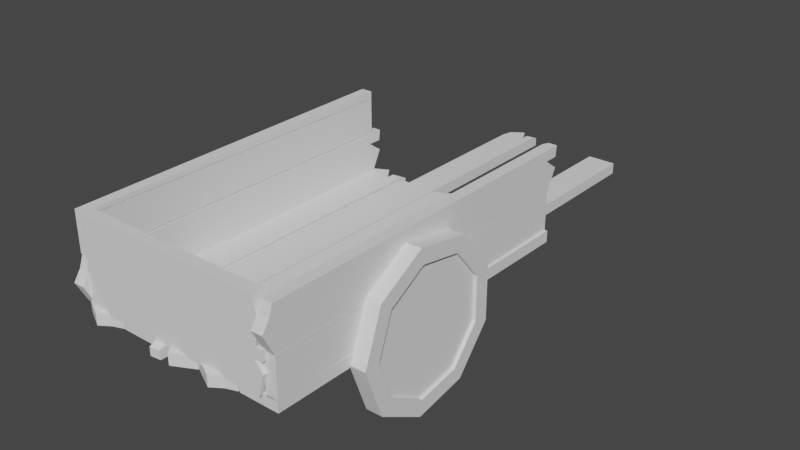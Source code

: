 # Source: cart1.blend  (saved by Blender 3.1.7; exported with 4.5.12 LTS)
import bpy
from mathutils import Matrix  # noqa: F401  (used for matrix-valued properties, if any)

bpy.ops.wm.read_factory_settings(use_empty=True)
scene = bpy.context.scene
scene.name = 'Scene'

# ---- collections
col_collection = bpy.data.collections.new('Collection'); scene.collection.children.link(col_collection)

# ---- world
world_world = bpy.data.worlds.new('World'); scene.world = world_world
world_world.use_nodes = True; world_world.node_tree.nodes.clear()
_N = world_world.node_tree.nodes; _L = world_world.node_tree.links
n0 = _N.new('ShaderNodeOutputWorld'); n0.name = 'World Output'; n0.location = (300, 300)
n1 = _N.new('ShaderNodeBackground'); n1.name = 'Background'; n1.location = (10, 300)
n1.inputs[0].default_value = (0.05088, 0.05088, 0.05088, 1.0)
_L.new(n1.outputs[0], n0.inputs[0])
n0.is_active_output = True
world_world.color = (0.05088, 0.05088, 0.05088)
world_world.use_sun_shadow = False
world_world.sun_shadow_jitter_overblur = 0.0

# ---- meshes
me_cube_001 = bpy.data.meshes.new('Cube.001')
me_cube_001.from_pydata([(-0.4883, -0.1555, 4.164), (-0.4883, 0.1555, 4.164), (-0.4883, -0.1555, -4.674), (-0.4883, 0.1555, -4.674), (0.6706, -0.1555, 4.674), (0.6706, -0.1555, -4.674), (0.6706, 0.1555, -4.674), (0.09113, -0.1555, -4.968), (0.09113, 0.1555, -4.968), (0.09113, -0.1555, 4.968), (0.09113, 0.1555, 4.968), (-0.1986, -0.1555, -4.773), (-0.1986, 0.1555, 4.56), (-0.1986, 0.1555, -4.773), (-0.1986, -0.1555, 4.56), (-0.4883, -0.1555, 4.981), (-0.1986, -0.1555, 4.95), (0.5791, 0.1555, 4.72), (0.6706, 0.1264, 4.674), (0.6706, 0.1555, 4.417), (-0.4883, 0.07628, 4.981), (-0.4883, 0.1555, 4.822), (-0.1986, 0.1555, 4.791), (-0.1986, 0.07628, 4.95), (2.895, -0.1555, -4.674), (2.895, 0.1555, -4.674), (2.895, -0.1555, 4.674), (2.895, 0.1555, 4.674), (1.919, -0.1555, -4.674), (1.919, 0.1555, -4.674), (1.919, -0.1555, 4.674), (1.919, 0.1555, 4.674), (3.105, -0.1555, -4.674), (3.105, 0.1555, -4.674), (3.016, -0.1555, 4.674), (3.016, 0.1555, 4.674), (2.911, -0.1555, 4.674), (2.911, -0.1555, -4.674), (2.911, 0.1555, -4.674), (2.911, 0.1555, 4.674), (1.871, -0.1555, -4.164), (1.871, 0.1555, -4.164), (1.871, -0.1555, 4.674), (1.871, 0.1555, 4.674), (0.7123, -0.1555, -4.674), (0.7123, -0.1555, 4.674), (0.7123, 0.1555, 4.674), (1.292, -0.1555, 4.968), (1.292, 0.1555, 4.968), (1.292, -0.1555, -4.968), (1.292, 0.1555, -4.968), (1.581, -0.1555, 4.773), (1.581, 0.1555, -4.56), (1.581, 0.1555, 4.773), (1.581, -0.1555, -4.56), (1.871, -0.1555, -4.981), (1.581, -0.1555, -4.95), (0.8038, 0.1555, -4.72), (0.7123, 0.1264, -4.674), (0.7123, 0.1555, -4.417), (1.871, 0.07628, -4.981), (1.871, 0.1555, -4.822), (1.581, 0.1555, -4.791), (1.581, 0.07628, -4.95), (-1.525, -0.1555, 4.674), (-1.525, 0.1555, 4.674), (-1.525, -0.1555, -4.674), (-1.525, 0.1555, -4.674), (-0.5485, -0.1555, 4.674), (-0.5485, 0.1555, 4.674), (-0.5485, -0.1555, -4.674), (-0.5485, 0.1555, -4.674), (-1.735, -0.1555, 4.674), (-1.735, 0.1555, 4.674), (-1.646, -0.1555, -4.674), (-1.646, 0.1555, -4.674), (-1.541, -0.1555, -4.674), (-1.541, -0.1555, 4.674), (-1.541, 0.1555, 4.674), (-1.541, 0.1555, -4.674), (-1.758, -0.1555, -4.164), (-1.758, 0.1555, -4.164), (-1.758, -0.1555, 4.674), (-1.758, 0.1555, 4.674), (-2.917, -0.1555, -4.674), (-2.917, -0.1555, 4.674), (-2.917, 0.1555, 4.674), (-2.337, -0.1555, 4.968), (-2.337, 0.1555, 4.968), (-2.337, -0.1555, -4.968), (-2.337, 0.1555, -4.968), (-2.047, -0.1555, 4.773), (-2.047, 0.1555, -4.56), (-2.047, 0.1555, 4.773), (-2.047, -0.1555, -4.56), (-1.758, -0.1555, -4.981), (-2.047, -0.1555, -4.95), (-2.825, 0.1555, -4.72), (-2.917, 0.1264, -4.674), (-2.917, 0.1555, -4.417), (-1.758, 0.07628, -4.981), (-1.758, 0.1555, -4.822), (-2.047, 0.1555, -4.791), (-2.047, 0.07628, -4.95), (-2.681, 1.267, -4.164), (-2.992, 1.267, -4.164), (-2.681, 1.267, 4.674), (-2.992, 1.267, 4.674), (-2.681, 0.1079, -4.674), (-2.681, 0.1079, 4.674), (-2.992, 0.1079, 4.674), (-2.681, 0.6873, 4.968), (-2.992, 0.6873, 4.968), (-2.681, 0.6873, -4.968), (-2.992, 0.6873, -4.968), (-2.681, 0.977, 4.773), (-2.992, 0.977, -4.56), (-2.992, 0.977, 4.773), (-2.681, 0.977, -4.56), (-2.681, 1.267, -4.981), (-2.681, 0.977, -4.95), (-2.992, 0.1994, -4.72), (-2.963, 0.1079, -4.674), (-2.992, 0.1079, -4.417), (-2.913, 1.267, -4.981), (-2.992, 1.267, -4.822), (-2.992, 0.977, -4.791), (-2.913, 0.977, -4.95), (3.025, 1.087, -4.674), (2.714, 1.087, -4.674), (3.025, 1.087, 4.674), (2.714, 1.087, 4.674), (3.025, 0.1101, -4.674), (2.714, 0.1101, -4.674), (3.025, 0.1101, 4.674), (2.714, 0.1101, 4.674), (3.025, 1.296, -4.674), (2.714, 1.296, -4.674), (3.025, 1.208, 4.674), (2.714, 1.208, 4.674), (3.025, 1.102, 4.674), (3.025, 1.102, -4.674), (2.714, 1.102, -4.674), (2.714, 1.102, 4.674), (3.023, 2.352, -4.164), (2.712, 2.352, -4.164), (3.023, 2.352, 4.674), (2.712, 2.352, 4.674), (3.023, 1.193, -4.674), (3.023, 1.193, 4.674), (2.712, 1.193, 4.674), (3.023, 1.772, 4.968), (2.712, 1.772, 4.968), (3.023, 1.772, -4.968), (2.712, 1.772, -4.968), (3.023, 2.062, 4.773), (2.712, 2.062, -4.56), (2.712, 2.062, 4.773), (3.023, 2.062, -4.56), (3.023, 2.352, -4.981), (3.023, 2.062, -4.95), (2.712, 1.284, -4.72), (2.741, 1.193, -4.674), (2.712, 1.193, -4.417), (2.792, 2.352, -4.981), (2.712, 2.352, -4.822), (2.712, 2.062, -4.791), (2.792, 2.062, -4.95), (-2.712, 2.264, -4.674), (-3.023, 2.264, -4.674), (-2.712, 2.264, 4.674), (-3.023, 2.264, 4.674), (-2.712, 1.287, -4.674), (-3.023, 1.287, -4.674), (-2.712, 1.287, 4.674), (-3.023, 1.287, 4.674), (-2.712, 2.473, -4.674), (-3.023, 2.473, -4.674), (-2.712, 2.384, 4.674), (-3.023, 2.384, 4.674), (-2.712, 2.279, 4.674), (-2.712, 2.279, -4.674), (-3.023, 2.279, -4.674), (-3.023, 2.279, 4.674), (2.325, 1.267, 4.784), (2.325, 1.267, 4.473), (-2.647, 1.267, 4.784), (-2.647, 1.267, 4.473), (2.612, 0.1079, 4.784), (-2.647, 0.1079, 4.784), (-2.647, 0.1079, 4.473), (-2.813, 0.6873, 4.784), (-2.813, 0.6873, 4.473), (2.777, 0.6873, 4.784), (2.777, 0.6873, 4.473), (-2.703, 0.977, 4.784), (2.548, 0.977, 4.473), (-2.703, 0.977, 4.473), (2.548, 0.977, 4.784), (2.785, 1.267, 4.784), (2.767, 0.977, 4.784), (2.638, 0.1994, 4.473), (2.612, 0.1079, 4.502), (2.467, 0.1079, 4.473), (2.785, 1.267, 4.552), (2.695, 1.267, 4.473), (2.678, 0.977, 4.473), (2.767, 0.977, 4.552), (-2.361, 2.452, 4.481), (-2.361, 2.452, 4.792), (2.612, 2.452, 4.481), (2.612, 2.452, 4.792), (-2.647, 1.293, 4.481), (2.612, 1.293, 4.481), (2.612, 1.293, 4.792), (2.777, 1.872, 4.481), (2.777, 1.872, 4.792), (-2.813, 1.872, 4.481), (-2.813, 1.872, 4.792), (2.668, 2.162, 4.481), (-2.583, 2.162, 4.792), (2.668, 2.162, 4.792), (-2.583, 2.162, 4.481), (-2.82, 2.452, 4.481), (-2.802, 2.162, 4.481), (-2.673, 1.385, 4.792), (-2.647, 1.293, 4.763), (-2.503, 1.293, 4.792), (-2.82, 2.452, 4.713), (-2.731, 2.452, 4.792), (-2.713, 2.162, 4.792), (-2.802, 2.162, 4.713), (1.253, -0.4399, -0.605), (1.253, -0.1288, -0.605), (1.253, -0.4399, -9.953), (1.253, -0.1288, -9.953), (1.962, -0.4399, -0.605), (1.962, -0.1288, -0.605), (1.962, -0.4399, -9.953), (1.962, -0.1288, -9.953), (1.101, -0.4399, -0.605), (1.101, -0.1288, -0.605), (1.165, -0.4399, -9.953), (1.165, -0.1288, -9.953), (1.241, -0.4399, -9.953), (1.241, -0.4399, -0.605), (1.241, -0.1288, -0.605), (1.241, -0.1288, -9.953), (-0.9157, -0.4399, -9.443), (-0.9157, -0.1288, -9.443), (-0.9157, -0.4399, -0.605), (-0.9157, -0.1288, -0.605), (-1.758, -0.4399, -9.953), (-1.758, -0.4399, -0.605), (-1.758, -0.1288, -0.605), (-1.337, -0.4399, -0.3107), (-1.337, -0.1288, -0.3107), (-1.337, -0.4399, -10.25), (-1.337, -0.1288, -10.25), (-1.126, -0.4399, -0.5056), (-1.126, -0.1288, -9.838), (-1.126, -0.1288, -0.5056), (-1.126, -0.4399, -9.838), (-0.9157, -0.4399, -10.26), (-1.126, -0.4399, -10.23), (-1.691, -0.1288, -9.999), (-1.758, -0.158, -9.953), (-1.758, -0.1288, -9.696), (-0.9157, -0.2081, -10.26), (-0.9157, -0.1288, -10.1), (-1.126, -0.1288, -10.07), (-1.126, -0.2081, -10.23), (3.445, -0.1151, 2.17), (2.994, -0.1151, 2.17), (3.445, -1.244, 1.759), (2.994, -1.244, 1.759), (3.445, -1.844, 0.7192), (2.994, -1.844, 0.7192), (3.445, -1.636, -0.4638), (2.994, -1.636, -0.4638), (3.445, -0.7156, -1.236), (2.994, -0.7156, -1.236), (3.445, 0.4855, -1.236), (2.994, 0.4855, -1.236), (3.445, 1.406, -0.4638), (2.994, 1.406, -0.4638), (3.445, 1.614, 0.7192), (2.994, 1.614, 0.7192), (3.445, 1.014, 1.759), (2.994, 1.014, 1.759), (3.445, -0.1151, 2.601), (3.445, -1.52, 2.089), (2.994, -1.52, 2.089), (2.994, -0.1151, 2.601), (3.445, -2.268, 0.7939), (2.994, -2.268, 0.7939), (3.445, -2.009, -0.679), (2.994, -2.009, -0.679), (3.445, -0.8629, -1.64), (2.994, -0.8629, -1.64), (3.445, 0.6327, -1.64), (2.994, 0.6327, -1.64), (3.445, 1.778, -0.679), (2.994, 1.778, -0.679), (3.445, 2.038, 0.7939), (2.994, 2.038, 0.7939), (3.445, 1.29, 2.089), (2.994, 1.29, 2.089), (3.35, -0.1151, 2.17), (3.35, -1.244, 1.759), (3.089, -1.244, 1.759), (3.089, -0.1151, 2.17), (3.35, -1.844, 0.7192), (3.089, -1.844, 0.7192), (3.35, -1.636, -0.4638), (3.089, -1.636, -0.4638), (3.35, -0.7156, -1.236), (3.089, -0.7156, -1.236), (3.35, 0.4855, -1.236), (3.089, 0.4855, -1.236), (3.35, 1.406, -0.4638), (3.089, 1.406, -0.4638), (3.35, 1.614, 0.7192), (3.089, 1.614, 0.7192), (3.35, 1.014, 1.759), (3.089, 1.014, 1.759), (-2.996, -0.1151, 2.17), (-3.447, -0.1151, 2.17), (-2.996, -1.244, 1.759), (-3.447, -1.244, 1.759), (-2.996, -1.844, 0.7192), (-3.447, -1.844, 0.7192), (-2.996, -1.636, -0.4638), (-3.447, -1.636, -0.4638), (-2.996, -0.7156, -1.236), (-3.447, -0.7156, -1.236), (-2.996, 0.4855, -1.236), (-3.447, 0.4855, -1.236), (-2.996, 1.406, -0.4638), (-3.447, 1.406, -0.4638), (-2.996, 1.614, 0.7192), (-3.447, 1.614, 0.7192), (-2.996, 1.014, 1.759), (-3.447, 1.014, 1.759), (-2.996, -0.1151, 2.601), (-2.996, -1.52, 2.089), (-3.447, -1.52, 2.089), (-3.447, -0.1151, 2.601), (-2.996, -2.268, 0.7939), (-3.447, -2.268, 0.7939), (-2.996, -2.009, -0.679), (-3.447, -2.009, -0.679), (-2.996, -0.8629, -1.64), (-3.447, -0.8629, -1.64), (-2.996, 0.6327, -1.64), (-3.447, 0.6327, -1.64), (-2.996, 1.778, -0.679), (-3.447, 1.778, -0.679), (-2.996, 2.038, 0.7939), (-3.447, 2.038, 0.7939), (-2.996, 1.29, 2.089), (-3.447, 1.29, 2.089), (-3.091, -0.1151, 2.17), (-3.091, -1.244, 1.759), (-3.351, -1.244, 1.759), (-3.351, -0.1151, 2.17), (-3.091, -1.844, 0.7192), (-3.351, -1.844, 0.7192), (-3.091, -1.636, -0.4638), (-3.351, -1.636, -0.4638), (-3.091, -0.7156, -1.236), (-3.351, -0.7156, -1.236), (-3.091, 0.4855, -1.236), (-3.351, 0.4855, -1.236), (-3.091, 1.406, -0.4638), (-3.351, 1.406, -0.4638), (-3.091, 1.614, 0.7192), (-3.351, 1.614, 0.7192), (-3.091, 1.014, 1.759), (-3.351, 1.014, 1.759)], [], [(0, 1, 3, 2), (7, 8, 6, 5), (4, 18, 17, 10, 9), (14, 12, 22, 23, 16), (7, 5, 4, 9), (13, 3, 1, 12), (5, 6, 19, 18, 4), (11, 7, 9, 14), (11, 13, 8, 7), (2, 3, 13, 11), (2, 11, 14, 0), (8, 13, 12, 10), (9, 10, 12, 14), (12, 1, 21, 22), (16, 23, 20, 15), (0, 14, 16, 15), (17, 18, 19), (6, 8, 10, 17, 19), (22, 21, 20, 23), (1, 0, 15, 20, 21), (24, 25, 27, 26), (26, 27, 31, 30), (30, 31, 29, 28), (28, 29, 25, 24), (26, 30, 28, 24), (31, 27, 25, 29), (32, 33, 35, 34), (37, 38, 39, 36), (35, 39, 36, 34), (32, 37, 38, 33), (33, 38, 39, 35), (34, 36, 37, 32), (40, 41, 43, 42), (47, 48, 46, 45), (44, 58, 57, 50, 49), (54, 52, 62, 63, 56), (47, 45, 44, 49), (53, 43, 41, 52), (45, 46, 59, 58, 44), (51, 47, 49, 54), (51, 53, 48, 47), (42, 43, 53, 51), (42, 51, 54, 40), (48, 53, 52, 50), (49, 50, 52, 54), (52, 41, 61, 62), (56, 63, 60, 55), (40, 54, 56, 55), (57, 58, 59), (46, 48, 50, 57, 59), (62, 61, 60, 63), (41, 40, 55, 60, 61), (64, 65, 67, 66), (66, 67, 71, 70), (70, 71, 69, 68), (68, 69, 65, 64), (66, 70, 68, 64), (71, 67, 65, 69), (72, 73, 75, 74), (77, 76, 79, 78), (75, 79, 76, 74), (72, 77, 78, 73), (73, 78, 79, 75), (74, 76, 77, 72), (80, 81, 83, 82), (87, 88, 86, 85), (84, 98, 97, 90, 89), (94, 92, 102, 103, 96), (87, 85, 84, 89), (93, 83, 81, 92), (85, 86, 99, 98, 84), (91, 87, 89, 94), (91, 93, 88, 87), (82, 83, 93, 91), (82, 91, 94, 80), (88, 93, 92, 90), (89, 90, 92, 94), (92, 81, 101, 102), (96, 103, 100, 95), (80, 94, 96, 95), (97, 98, 99), (86, 88, 90, 97, 99), (102, 101, 100, 103), (81, 80, 95, 100, 101), (104, 105, 107, 106), (111, 112, 110, 109), (108, 122, 121, 114, 113), (118, 116, 126, 127, 120), (111, 109, 108, 113), (117, 107, 105, 116), (109, 110, 123, 122, 108), (115, 111, 113, 118), (115, 117, 112, 111), (106, 107, 117, 115), (106, 115, 118, 104), (112, 117, 116, 114), (113, 114, 116, 118), (116, 105, 125, 126), (120, 127, 124, 119), (104, 118, 120, 119), (121, 122, 123), (110, 112, 114, 121, 123), (126, 125, 124, 127), (105, 104, 119, 124, 125), (128, 129, 131, 130), (130, 131, 135, 134), (134, 135, 133, 132), (132, 133, 129, 128), (130, 134, 132, 128), (135, 131, 129, 133), (136, 138, 139, 137), (141, 142, 143, 140), (139, 143, 140, 138), (136, 141, 142, 137), (137, 142, 143, 139), (138, 140, 141, 136), (144, 145, 147, 146), (151, 152, 150, 149), (148, 162, 161, 154, 153), (158, 156, 166, 167, 160), (151, 149, 148, 153), (157, 147, 145, 156), (149, 150, 163, 162, 148), (155, 151, 153, 158), (155, 157, 152, 151), (146, 147, 157, 155), (146, 155, 158, 144), (152, 157, 156, 154), (153, 154, 156, 158), (156, 145, 165, 166), (160, 167, 164, 159), (144, 158, 160, 159), (161, 162, 163), (150, 152, 154, 161, 163), (166, 165, 164, 167), (145, 144, 159, 164, 165), (168, 169, 171, 170), (170, 171, 175, 174), (174, 175, 173, 172), (172, 173, 169, 168), (170, 174, 172, 168), (175, 171, 169, 173), (176, 177, 179, 178), (181, 182, 183, 180), (179, 183, 180, 178), (176, 181, 182, 177), (177, 182, 183, 179), (178, 180, 181, 176), (184, 185, 187, 186), (191, 192, 190, 189), (188, 202, 201, 194, 193), (198, 196, 206, 207, 200), (191, 189, 188, 193), (197, 187, 185, 196), (189, 190, 203, 202, 188), (195, 191, 193, 198), (195, 197, 192, 191), (186, 187, 197, 195), (186, 195, 198, 184), (192, 197, 196, 194), (193, 194, 196, 198), (196, 185, 205, 206), (200, 207, 204, 199), (184, 198, 200, 199), (201, 202, 203), (190, 192, 194, 201, 203), (206, 205, 204, 207), (185, 184, 199, 204, 205), (208, 209, 211, 210), (215, 216, 214, 213), (212, 226, 225, 218, 217), (222, 220, 230, 231, 224), (215, 213, 212, 217), (221, 211, 209, 220), (213, 214, 227, 226, 212), (219, 215, 217, 222), (219, 221, 216, 215), (210, 211, 221, 219), (210, 219, 222, 208), (216, 221, 220, 218), (217, 218, 220, 222), (220, 209, 229, 230), (224, 231, 228, 223), (208, 222, 224, 223), (225, 226, 227), (214, 216, 218, 225, 227), (230, 229, 228, 231), (209, 208, 223, 228, 229), (232, 233, 235, 234), (234, 235, 239, 238), (238, 239, 237, 236), (236, 237, 233, 232), (234, 238, 236, 232), (239, 235, 233, 237), (240, 241, 243, 242), (245, 246, 247, 244), (243, 247, 244, 242), (240, 241, 246, 245), (241, 246, 247, 243), (242, 244, 245, 240), (248, 249, 251, 250), (255, 256, 254, 253), (252, 266, 265, 258, 257), (262, 260, 270, 271, 264), (255, 253, 252, 257), (261, 251, 249, 260), (253, 254, 267, 266, 252), (259, 255, 257, 262), (259, 261, 256, 255), (250, 251, 261, 259), (250, 259, 262, 248), (256, 261, 260, 258), (257, 258, 260, 262), (260, 249, 269, 270), (264, 271, 268, 263), (248, 262, 264, 263), (265, 266, 267), (254, 256, 258, 265, 267), (270, 269, 268, 271), (249, 248, 263, 268, 269), (290, 293, 292, 291), (291, 292, 295, 294), (294, 295, 297, 296), (296, 297, 299, 298), (298, 299, 301, 300), (300, 301, 303, 302), (302, 303, 305, 304), (278, 280, 316, 314), (304, 305, 307, 306), (306, 307, 293, 290), (287, 285, 321, 323), (274, 272, 290, 291), (273, 275, 292, 293), (276, 274, 291, 294), (275, 277, 295, 292), (278, 276, 294, 296), (277, 279, 297, 295), (280, 278, 296, 298), (279, 281, 299, 297), (282, 280, 298, 300), (281, 283, 301, 299), (284, 282, 300, 302), (283, 285, 303, 301), (286, 284, 302, 304), (285, 287, 305, 303), (288, 286, 304, 306), (287, 289, 307, 305), (272, 288, 306, 290), (289, 273, 293, 307), (310, 311, 325, 323, 321, 319, 317, 315, 313), (308, 309, 312, 314, 316, 318, 320, 322, 324), (286, 288, 324, 322), (281, 279, 315, 317), (272, 274, 309, 308), (289, 287, 323, 325), (280, 282, 318, 316), (275, 273, 311, 310), (288, 272, 308, 324), (283, 281, 317, 319), (274, 276, 312, 309), (273, 289, 325, 311), (282, 284, 320, 318), (277, 275, 310, 313), (285, 283, 319, 321), (276, 278, 314, 312), (284, 286, 322, 320), (279, 277, 313, 315), (344, 347, 346, 345), (345, 346, 349, 348), (348, 349, 351, 350), (350, 351, 353, 352), (352, 353, 355, 354), (354, 355, 357, 356), (356, 357, 359, 358), (332, 334, 370, 368), (358, 359, 361, 360), (360, 361, 347, 344), (341, 339, 375, 377), (328, 326, 344, 345), (327, 329, 346, 347), (330, 328, 345, 348), (329, 331, 349, 346), (332, 330, 348, 350), (331, 333, 351, 349), (334, 332, 350, 352), (333, 335, 353, 351), (336, 334, 352, 354), (335, 337, 355, 353), (338, 336, 354, 356), (337, 339, 357, 355), (340, 338, 356, 358), (339, 341, 359, 357), (342, 340, 358, 360), (341, 343, 361, 359), (326, 342, 360, 344), (343, 327, 347, 361), (364, 365, 379, 377, 375, 373, 371, 369, 367), (362, 363, 366, 368, 370, 372, 374, 376, 378), (340, 342, 378, 376), (335, 333, 369, 371), (326, 328, 363, 362), (343, 341, 377, 379), (334, 336, 372, 370), (329, 327, 365, 364), (342, 326, 362, 378), (337, 335, 371, 373), (328, 330, 366, 363), (327, 343, 379, 365), (336, 338, 374, 372), (331, 329, 364, 367), (339, 337, 373, 375), (330, 332, 368, 366), (338, 340, 376, 374), (333, 331, 367, 369)])
me_cube_001.polygons.foreach_set('use_smooth', [1, 1, 1, 1, 1, 1, 1, 1, 1, 1, 1, 1, 1, 1, 1, 1, 1, 1, 1, 1, 1, 1, 1, 1, 1, 1, 1, 1, 1, 1, 1, 1, 1, 1, 1, 1, 1, 1, 1, 1, 1, 1, 1, 1, 1, 1, 1, 1, 1, 1, 1, 1, 1, 1, 1, 1, 1, 1, 1, 1, 1, 1, 1, 1, 1, 1, 1, 1, 1, 1, 1, 1, 1, 1, 1, 1, 1, 1, 1, 1, 1, 1, 1, 1, 1, 1, 1, 1, 1, 1, 1, 1, 1, 1, 1, 1, 1, 1, 1, 1, 1, 1, 1, 1, 1, 1, 1, 1, 1, 1, 1, 1, 1, 1, 1, 1, 1, 1, 1, 1, 1, 1, 1, 1, 1, 1, 1, 1, 1, 1, 1, 1, 1, 1, 1, 1, 1, 1, 1, 1, 1, 1, 1, 1, 1, 1, 1, 1, 1, 1, 1, 1, 1, 1, 1, 1, 1, 1, 1, 1, 1, 1, 1, 1, 1, 1, 1, 1, 1, 1, 1, 1, 1, 1, 1, 1, 1, 1, 1, 1, 1, 1, 1, 1, 1, 1, 1, 1, 1, 1, 1, 1, 1, 1, 1, 1, 1, 1, 1, 1, 1, 1, 1, 1, 1, 1, 1, 1, 1, 1, 1, 1, 1, 1, 1, 1, 1, 1, 1, 1, 0, 0, 0, 0, 0, 0, 0, 0, 0, 0, 0, 0, 0, 0, 0, 0, 0, 0, 0, 0, 0, 0, 0, 0, 0, 0, 0, 0, 0, 0, 0, 0, 0, 0, 0, 0, 0, 0, 0, 0, 0, 0, 0, 0, 0, 0, 0, 0, 0, 0, 0, 0, 0, 0, 0, 0, 0, 0, 0, 0, 0, 0, 0, 0, 0, 0, 0, 0, 0, 0, 0, 0, 0, 0, 0, 0, 0, 0, 0, 0, 0, 0, 0, 0, 0, 0, 0, 0, 0, 0, 0, 0, 0, 0])
_k = set([(0, 2), (0, 15), (1, 3), (1, 21), (2, 3), (2, 11), (3, 13), (4, 5), (4, 9), (4, 18), (5, 6), (5, 7), (6, 8), (6, 19), (7, 8), (7, 11), (8, 13), (9, 10), (9, 14), (10, 12), (10, 17), (11, 13), (12, 14), (12, 22), (14, 16), (15, 16), (15, 20), (16, 23), (17, 18), (17, 19), (18, 19), (20, 21), (20, 23), (21, 22), (22, 23), (24, 25), (24, 26), (24, 28), (25, 27), (25, 29), (26, 27), (26, 30), (27, 31), (28, 29), (28, 30), (29, 31), (30, 31), (32, 33), (32, 34), (32, 37), (33, 35), (33, 38), (34, 35), (34, 36), (35, 39), (36, 37), (36, 39), (37, 38), (38, 39), (40, 42), (40, 55), (41, 43), (41, 61), (42, 43), (42, 51), (43, 53), (44, 45), (44, 49), (44, 58), (45, 46), (45, 47), (46, 48), (46, 59), (47, 48), (47, 51), (48, 53), (49, 50), (49, 54), (50, 52), (50, 57), (51, 53), (52, 54), (52, 62), (54, 56), (55, 56), (55, 60), (56, 63), (57, 58), (57, 59), (58, 59), (60, 61), (60, 63), (61, 62), (62, 63), (64, 65), (64, 66), (64, 68), (65, 67), (65, 69), (66, 67), (66, 70), (67, 71), (68, 69), (68, 70), (69, 71), (70, 71), (72, 73), (72, 74), (72, 77), (73, 75), (73, 78), (74, 75), (74, 76), (75, 79), (76, 77), (76, 79), (77, 78), (78, 79), (80, 82), (80, 95), (81, 83), (81, 101), (82, 83), (82, 91), (83, 93), (84, 85), (84, 89), (84, 98), (85, 86), (85, 87), (86, 88), (86, 99), (87, 88), (87, 91), (88, 93), (89, 90), (89, 94), (90, 92), (90, 97), (91, 93), (92, 94), (92, 102), (94, 96), (95, 96), (95, 100), (96, 103), (97, 98), (97, 99), (98, 99), (100, 101), (100, 103), (101, 102), (102, 103), (104, 106), (104, 119), (105, 107), (105, 125), (106, 107), (106, 115), (107, 117), (108, 109), (108, 113), (108, 122), (109, 110), (109, 111), (110, 112), (110, 123), (111, 112), (111, 115), (112, 117), (113, 114), (113, 118), (114, 116), (114, 121), (115, 117), (116, 118), (116, 126), (118, 120), (119, 120), (119, 124), (120, 127), (121, 122), (121, 123), (122, 123), (124, 125), (124, 127), (125, 126), (126, 127), (128, 129), (128, 130), (128, 132), (129, 131), (129, 133), (130, 131), (130, 134), (131, 135), (132, 133), (132, 134), (133, 135), (134, 135), (136, 137), (136, 138), (136, 141), (137, 139), (137, 142), (138, 139), (138, 140), (139, 143), (140, 141), (140, 143), (141, 142), (142, 143), (144, 146), (144, 159), (145, 147), (145, 165), (146, 147), (146, 155), (147, 157), (148, 149), (148, 153), (148, 162), (149, 150), (149, 151), (150, 152), (150, 163), (151, 152), (151, 155), (152, 157), (153, 154), (153, 158), (154, 156), (154, 161), (155, 157), (156, 158), (156, 166), (158, 160), (159, 160), (159, 164), (160, 167), (161, 162), (161, 163), (162, 163), (164, 165), (164, 167), (165, 166), (166, 167), (168, 169), (168, 170), (168, 172), (169, 171), (169, 173), (170, 171), (170, 174), (171, 175), (172, 173), (172, 174), (173, 175), (174, 175), (176, 177), (176, 178), (176, 181), (177, 179), (177, 182), (178, 179), (178, 180), (179, 183), (180, 181), (180, 183), (181, 182), (182, 183), (184, 186), (184, 199), (185, 187), (185, 205), (186, 187), (186, 195), (187, 197), (188, 189), (188, 193), (188, 202), (189, 190), (189, 191), (190, 192), (190, 203), (191, 192), (191, 195), (192, 197), (193, 194), (193, 198), (194, 196), (194, 201), (195, 197), (196, 198), (196, 206), (198, 200), (199, 200), (199, 204), (200, 207), (201, 202), (201, 203), (202, 203), (204, 205), (204, 207), (205, 206), (206, 207), (208, 210), (208, 223), (209, 211), (209, 229), (210, 211), (210, 219), (211, 221), (212, 213), (212, 217), (212, 226), (213, 214), (213, 215), (214, 216), (214, 227), (215, 216), (215, 219), (216, 221), (217, 218), (217, 222), (218, 220), (218, 225), (219, 221), (220, 222), (220, 230), (222, 224), (223, 224), (223, 228), (224, 231), (225, 226), (225, 227), (226, 227), (228, 229), (228, 231), (229, 230), (230, 231), (232, 233), (232, 234), (232, 236), (233, 235), (233, 237), (234, 235), (234, 238), (235, 239), (236, 237), (236, 238), (237, 239), (238, 239), (240, 241), (240, 242), (240, 245), (241, 243), (241, 246), (242, 243), (242, 244), (243, 247), (244, 245), (244, 247), (245, 246), (246, 247), (248, 250), (248, 263), (249, 251), (249, 269), (250, 251), (250, 259), (251, 261), (252, 253), (252, 257), (252, 266), (253, 254), (253, 255), (254, 256), (254, 267), (255, 256), (255, 259), (256, 261), (257, 258), (257, 262), (258, 260), (258, 265), (259, 261), (260, 262), (260, 270), (262, 264), (263, 264), (263, 268), (264, 271), (265, 266), (265, 267), (266, 267), (268, 269), (268, 271), (269, 270), (270, 271)])
me_cube_001.attributes.new('sharp_edge', 'BOOLEAN', 'EDGE').data.foreach_set('value', [ (min(e.vertices), max(e.vertices)) in _k for e in me_cube_001.edges])
_uv = me_cube_001.uv_layers.new(name='UVMap')
_uv.uv.foreach_set('vector', [0.375, 0.0, 0.625, 0.0, 0.625, 0.25, 0.375, 0.25, 0.375, 0.375, 0.625, 0.375, 0.625, 0.5, 0.375, 0.5, 0.375, 0.75, 0.6015, 0.75, 0.625, 0.7697, 0.625, 0.875, 0.375, 0.875, 0.375, 0.9375, 0.625, 0.9375, 0.625, 0.9375, 0.6183, 0.9375, 0.375, 0.9375, 0.25, 0.5, 0.375, 0.5, 0.375, 0.75, 0.25, 0.75, 0.8125, 0.5, 0.875, 0.5, 0.875, 0.75, 0.8125, 0.75, 0.375, 0.5, 0.625, 0.5, 0.625, 0.7265, 0.6015, 0.75, 0.375, 0.75, 0.1875, 0.5, 0.25, 0.5, 0.25, 0.75, 0.1875, 0.75, 0.375, 0.3125, 0.625, 0.3125, 0.625, 0.375, 0.375, 0.375, 0.375, 0.25, 0.625, 0.25, 0.625, 0.3125, 0.375, 0.3125, 0.125, 0.5, 0.1875, 0.5, 0.1875, 0.75, 0.125, 0.75, 0.75, 0.5, 0.8125, 0.5, 0.8125, 0.75, 0.75, 0.75, 0.375, 0.875, 0.625, 0.875, 0.625, 0.9375, 0.375, 0.9375, 0.8125, 0.75, 0.875, 0.75, 0.875, 0.75, 0.8125, 0.75, 0.375, 0.9375, 0.6183, 0.9375, 0.6183, 1.0, 0.375, 1.0, 0.125, 0.75, 0.1875, 0.75, 0.1875, 0.75, 0.125, 0.75, 0.6447, 0.75, 0.6015, 0.75, 0.625, 0.7265, 0.625, 0.5, 0.75, 0.5, 0.75, 0.75, 0.6447, 0.75, 0.625, 0.7265, 0.625, 0.9375, 0.625, 0.9999, 0.6183, 1.0, 0.6183, 0.9375, 0.625, 0.0, 0.375, 0.0, 0.375, 0.0, 0.6183, 0.0, 0.625, 0.0, 0.375, 0.0, 0.625, 0.0, 0.625, 0.25, 0.375, 0.25, 0.375, 0.25, 0.625, 0.25, 0.625, 0.5, 0.375, 0.5, 0.375, 0.5, 0.625, 0.5, 0.625, 0.75, 0.375, 0.75, 0.375, 0.75, 0.625, 0.75, 0.625, 1.0, 0.375, 1.0, 0.125, 0.5, 0.375, 0.5, 0.375, 0.75, 0.125, 0.75, 0.625, 0.5, 0.875, 0.5, 0.875, 0.75, 0.625, 0.75, 0.375, 0.0, 0.625, 0.0, 0.625, 0.25, 0.375, 0.25, 0.375, 0.0, 0.625, 0.0, 0.625, 0.25, 0.375, 0.25, 0.625, 0.25, 0.625, 0.25, 0.375, 0.25, 0.375, 0.25, 0.375, 0.0, 0.375, 0.0, 0.625, 0.0, 0.625, 0.0, 0.625, 0.0, 0.625, 0.0, 0.625, 0.25, 0.625, 0.25, 0.375, 0.25, 0.375, 0.25, 0.375, 0.0, 0.375, 0.0, 0.375, 0.0, 0.625, 0.0, 0.625, 0.25, 0.375, 0.25, 0.375, 0.375, 0.625, 0.375, 0.625, 0.5, 0.375, 0.5, 0.375, 0.75, 0.6015, 0.75, 0.625, 0.7697, 0.625, 0.875, 0.375, 0.875, 0.375, 0.9375, 0.625, 0.9375, 0.625, 0.9375, 0.6183, 0.9375, 0.375, 0.9375, 0.25, 0.5, 0.375, 0.5, 0.375, 0.75, 0.25, 0.75, 0.8125, 0.5, 0.875, 0.5, 0.875, 0.75, 0.8125, 0.75, 0.375, 0.5, 0.625, 0.5, 0.625, 0.7265, 0.6015, 0.75, 0.375, 0.75, 0.1875, 0.5, 0.25, 0.5, 0.25, 0.75, 0.1875, 0.75, 0.375, 0.3125, 0.625, 0.3125, 0.625, 0.375, 0.375, 0.375, 0.375, 0.25, 0.625, 0.25, 0.625, 0.3125, 0.375, 0.3125, 0.125, 0.5, 0.1875, 0.5, 0.1875, 0.75, 0.125, 0.75, 0.75, 0.5, 0.8125, 0.5, 0.8125, 0.75, 0.75, 0.75, 0.375, 0.875, 0.625, 0.875, 0.625, 0.9375, 0.375, 0.9375, 0.8125, 0.75, 0.875, 0.75, 0.875, 0.75, 0.8125, 0.75, 0.375, 0.9375, 0.6183, 0.9375, 0.6183, 1.0, 0.375, 1.0, 0.125, 0.75, 0.1875, 0.75, 0.1875, 0.75, 0.125, 0.75, 0.6447, 0.75, 0.6015, 0.75, 0.625, 0.7265, 0.625, 0.5, 0.75, 0.5, 0.75, 0.75, 0.6447, 0.75, 0.625, 0.7265, 0.625, 0.9375, 0.625, 0.9999, 0.6183, 1.0, 0.6183, 0.9375, 0.625, 0.0, 0.375, 0.0, 0.375, 0.0, 0.6183, 0.0, 0.625, 0.0, 0.375, 0.0, 0.625, 0.0, 0.625, 0.25, 0.375, 0.25, 0.375, 0.25, 0.625, 0.25, 0.625, 0.5, 0.375, 0.5, 0.375, 0.5, 0.625, 0.5, 0.625, 0.75, 0.375, 0.75, 0.375, 0.75, 0.625, 0.75, 0.625, 1.0, 0.375, 1.0, 0.125, 0.5, 0.375, 0.5, 0.375, 0.75, 0.125, 0.75, 0.625, 0.5, 0.875, 0.5, 0.875, 0.75, 0.625, 0.75, 0.375, 0.0, 0.625, 0.0, 0.625, 0.25, 0.375, 0.25, 0.375, 0.0, 0.375, 0.25, 0.625, 0.25, 0.625, 0.0, 0.625, 0.25, 0.625, 0.25, 0.375, 0.25, 0.375, 0.25, 0.375, 0.0, 0.375, 0.0, 0.625, 0.0, 0.625, 0.0, 0.625, 0.0, 0.625, 0.0, 0.625, 0.25, 0.625, 0.25, 0.375, 0.25, 0.375, 0.25, 0.375, 0.0, 0.375, 0.0, 0.375, 0.0, 0.625, 0.0, 0.625, 0.25, 0.375, 0.25, 0.375, 0.375, 0.625, 0.375, 0.625, 0.5, 0.375, 0.5, 0.375, 0.75, 0.6015, 0.75, 0.625, 0.7697, 0.625, 0.875, 0.375, 0.875, 0.375, 0.9375, 0.625, 0.9375, 0.625, 0.9375, 0.6183, 0.9375, 0.375, 0.9375, 0.25, 0.5, 0.375, 0.5, 0.375, 0.75, 0.25, 0.75, 0.8125, 0.5, 0.875, 0.5, 0.875, 0.75, 0.8125, 0.75, 0.375, 0.5, 0.625, 0.5, 0.625, 0.7265, 0.6015, 0.75, 0.375, 0.75, 0.1875, 0.5, 0.25, 0.5, 0.25, 0.75, 0.1875, 0.75, 0.375, 0.3125, 0.625, 0.3125, 0.625, 0.375, 0.375, 0.375, 0.375, 0.25, 0.625, 0.25, 0.625, 0.3125, 0.375, 0.3125, 0.125, 0.5, 0.1875, 0.5, 0.1875, 0.75, 0.125, 0.75, 0.75, 0.5, 0.8125, 0.5, 0.8125, 0.75, 0.75, 0.75, 0.375, 0.875, 0.625, 0.875, 0.625, 0.9375, 0.375, 0.9375, 0.8125, 0.75, 0.875, 0.75, 0.875, 0.75, 0.8125, 0.75, 0.375, 0.9375, 0.6183, 0.9375, 0.6183, 1.0, 0.375, 1.0, 0.125, 0.75, 0.1875, 0.75, 0.1875, 0.75, 0.125, 0.75, 0.6447, 0.75, 0.6015, 0.75, 0.625, 0.7265, 0.625, 0.5, 0.75, 0.5, 0.75, 0.75, 0.6447, 0.75, 0.625, 0.7265, 0.625, 0.9375, 0.625, 0.9999, 0.6183, 1.0, 0.6183, 0.9375, 0.625, 0.0, 0.375, 0.0, 0.375, 0.0, 0.6183, 0.0, 0.625, 0.0, 0.375, 0.0, 0.625, 0.0, 0.625, 0.25, 0.375, 0.25, 0.375, 0.375, 0.625, 0.375, 0.625, 0.5, 0.375, 0.5, 0.375, 0.75, 0.6015, 0.75, 0.625, 0.7697, 0.625, 0.875, 0.375, 0.875, 0.375, 0.9375, 0.625, 0.9375, 0.625, 0.9375, 0.6183, 0.9375, 0.375, 0.9375, 0.25, 0.5, 0.375, 0.5, 0.375, 0.75, 0.25, 0.75, 0.8125, 0.5, 0.875, 0.5, 0.875, 0.75, 0.8125, 0.75, 0.375, 0.5, 0.625, 0.5, 0.625, 0.7265, 0.6015, 0.75, 0.375, 0.75, 0.1875, 0.5, 0.25, 0.5, 0.25, 0.75, 0.1875, 0.75, 0.375, 0.3125, 0.625, 0.3125, 0.625, 0.375, 0.375, 0.375, 0.375, 0.25, 0.625, 0.25, 0.625, 0.3125, 0.375, 0.3125, 0.125, 0.5, 0.1875, 0.5, 0.1875, 0.75, 0.125, 0.75, 0.75, 0.5, 0.8125, 0.5, 0.8125, 0.75, 0.75, 0.75, 0.375, 0.875, 0.625, 0.875, 0.625, 0.9375, 0.375, 0.9375, 0.8125, 0.75, 0.875, 0.75, 0.875, 0.75, 0.8125, 0.75, 0.375, 0.9375, 0.6183, 0.9375, 0.6183, 1.0, 0.375, 1.0, 0.125, 0.75, 0.1875, 0.75, 0.1875, 0.75, 0.125, 0.75, 0.6447, 0.75, 0.6015, 0.75, 0.625, 0.7265, 0.625, 0.5, 0.75, 0.5, 0.75, 0.75, 0.6447, 0.75, 0.625, 0.7265, 0.625, 0.9375, 0.625, 0.9999, 0.6183, 1.0, 0.6183, 0.9375, 0.625, 0.0, 0.375, 0.0, 0.375, 0.0, 0.6183, 0.0, 0.625, 0.0, 0.375, 0.0, 0.625, 0.0, 0.625, 0.25, 0.375, 0.25, 0.375, 0.25, 0.625, 0.25, 0.625, 0.5, 0.375, 0.5, 0.375, 0.5, 0.625, 0.5, 0.625, 0.75, 0.375, 0.75, 0.375, 0.75, 0.625, 0.75, 0.625, 1.0, 0.375, 1.0, 0.125, 0.5, 0.375, 0.5, 0.375, 0.75, 0.125, 0.75, 0.625, 0.5, 0.875, 0.5, 0.875, 0.75, 0.625, 0.75, 0.375, 0.0, 0.375, 0.25, 0.625, 0.25, 0.625, 0.0, 0.375, 0.0, 0.625, 0.0, 0.625, 0.25, 0.375, 0.25, 0.625, 0.25, 0.625, 0.25, 0.375, 0.25, 0.375, 0.25, 0.375, 0.0, 0.375, 0.0, 0.625, 0.0, 0.625, 0.0, 0.625, 0.0, 0.625, 0.0, 0.625, 0.25, 0.625, 0.25, 0.375, 0.25, 0.375, 0.25, 0.375, 0.0, 0.375, 0.0, 0.375, 0.0, 0.625, 0.0, 0.625, 0.25, 0.375, 0.25, 0.375, 0.375, 0.625, 0.375, 0.625, 0.5, 0.375, 0.5, 0.375, 0.75, 0.6015, 0.75, 0.625, 0.7697, 0.625, 0.875, 0.375, 0.875, 0.375, 0.9375, 0.625, 0.9375, 0.625, 0.9375, 0.6183, 0.9375, 0.375, 0.9375, 0.25, 0.5, 0.375, 0.5, 0.375, 0.75, 0.25, 0.75, 0.8125, 0.5, 0.875, 0.5, 0.875, 0.75, 0.8125, 0.75, 0.375, 0.5, 0.625, 0.5, 0.625, 0.7265, 0.6015, 0.75, 0.375, 0.75, 0.1875, 0.5, 0.25, 0.5, 0.25, 0.75, 0.1875, 0.75, 0.375, 0.3125, 0.625, 0.3125, 0.625, 0.375, 0.375, 0.375, 0.375, 0.25, 0.625, 0.25, 0.625, 0.3125, 0.375, 0.3125, 0.125, 0.5, 0.1875, 0.5, 0.1875, 0.75, 0.125, 0.75, 0.75, 0.5, 0.8125, 0.5, 0.8125, 0.75, 0.75, 0.75, 0.375, 0.875, 0.625, 0.875, 0.625, 0.9375, 0.375, 0.9375, 0.8125, 0.75, 0.875, 0.75, 0.875, 0.75, 0.8125, 0.75, 0.375, 0.9375, 0.6183, 0.9375, 0.6183, 1.0, 0.375, 1.0, 0.125, 0.75, 0.1875, 0.75, 0.1875, 0.75, 0.125, 0.75, 0.6447, 0.75, 0.6015, 0.75, 0.625, 0.7265, 0.625, 0.5, 0.75, 0.5, 0.75, 0.75, 0.6447, 0.75, 0.625, 0.7265, 0.625, 0.9375, 0.625, 0.9999, 0.6183, 1.0, 0.6183, 0.9375, 0.625, 0.0, 0.375, 0.0, 0.375, 0.0, 0.6183, 0.0, 0.625, 0.0, 0.375, 0.0, 0.625, 0.0, 0.625, 0.25, 0.375, 0.25, 0.375, 0.25, 0.625, 0.25, 0.625, 0.5, 0.375, 0.5, 0.375, 0.5, 0.625, 0.5, 0.625, 0.75, 0.375, 0.75, 0.375, 0.75, 0.625, 0.75, 0.625, 1.0, 0.375, 1.0, 0.125, 0.5, 0.375, 0.5, 0.375, 0.75, 0.125, 0.75, 0.625, 0.5, 0.875, 0.5, 0.875, 0.75, 0.625, 0.75, 0.375, 0.0, 0.625, 0.0, 0.625, 0.25, 0.375, 0.25, 0.375, 0.0, 0.625, 0.0, 0.625, 0.25, 0.375, 0.25, 0.625, 0.25, 0.625, 0.25, 0.375, 0.25, 0.375, 0.25, 0.375, 0.0, 0.375, 0.0, 0.625, 0.0, 0.625, 0.0, 0.625, 0.0, 0.625, 0.0, 0.625, 0.25, 0.625, 0.25, 0.375, 0.25, 0.375, 0.25, 0.375, 0.0, 0.375, 0.0, 0.375, 0.0, 0.625, 0.0, 0.625, 0.25, 0.375, 0.25, 0.375, 0.375, 0.625, 0.375, 0.625, 0.5, 0.375, 0.5, 0.375, 0.75, 0.6015, 0.75, 0.625, 0.7697, 0.625, 0.875, 0.375, 0.875, 0.375, 0.9375, 0.625, 0.9375, 0.625, 0.9375, 0.6183, 0.9375, 0.375, 0.9375, 0.25, 0.5, 0.375, 0.5, 0.375, 0.75, 0.25, 0.75, 0.8125, 0.5, 0.875, 0.5, 0.875, 0.75, 0.8125, 0.75, 0.375, 0.5, 0.625, 0.5, 0.625, 0.7265, 0.6015, 0.75, 0.375, 0.75, 0.1875, 0.5, 0.25, 0.5, 0.25, 0.75, 0.1875, 0.75, 0.375, 0.3125, 0.625, 0.3125, 0.625, 0.375, 0.375, 0.375, 0.375, 0.25, 0.625, 0.25, 0.625, 0.3125, 0.375, 0.3125, 0.125, 0.5, 0.1875, 0.5, 0.1875, 0.75, 0.125, 0.75, 0.75, 0.5, 0.8125, 0.5, 0.8125, 0.75, 0.75, 0.75, 0.375, 0.875, 0.625, 0.875, 0.625, 0.9375, 0.375, 0.9375, 0.8125, 0.75, 0.875, 0.75, 0.875, 0.75, 0.8125, 0.75, 0.375, 0.9375, 0.6183, 0.9375, 0.6183, 1.0, 0.375, 1.0, 0.125, 0.75, 0.1875, 0.75, 0.1875, 0.75, 0.125, 0.75, 0.6447, 0.75, 0.6015, 0.75, 0.625, 0.7265, 0.625, 0.5, 0.75, 0.5, 0.75, 0.75, 0.6447, 0.75, 0.625, 0.7265, 0.625, 0.9375, 0.625, 0.9999, 0.6183, 1.0, 0.6183, 0.9375, 0.625, 0.0, 0.375, 0.0, 0.375, 0.0, 0.6183, 0.0, 0.625, 0.0, 0.375, 0.0, 0.625, 0.0, 0.625, 0.25, 0.375, 0.25, 0.375, 0.375, 0.625, 0.375, 0.625, 0.5, 0.375, 0.5, 0.375, 0.75, 0.6015, 0.75, 0.625, 0.7697, 0.625, 0.875, 0.375, 0.875, 0.375, 0.9375, 0.625, 0.9375, 0.625, 0.9375, 0.6183, 0.9375, 0.375, 0.9375, 0.25, 0.5, 0.375, 0.5, 0.375, 0.75, 0.25, 0.75, 0.8125, 0.5, 0.875, 0.5, 0.875, 0.75, 0.8125, 0.75, 0.375, 0.5, 0.625, 0.5, 0.625, 0.7265, 0.6015, 0.75, 0.375, 0.75, 0.1875, 0.5, 0.25, 0.5, 0.25, 0.75, 0.1875, 0.75, 0.375, 0.3125, 0.625, 0.3125, 0.625, 0.375, 0.375, 0.375, 0.375, 0.25, 0.625, 0.25, 0.625, 0.3125, 0.375, 0.3125, 0.125, 0.5, 0.1875, 0.5, 0.1875, 0.75, 0.125, 0.75, 0.75, 0.5, 0.8125, 0.5, 0.8125, 0.75, 0.75, 0.75, 0.375, 0.875, 0.625, 0.875, 0.625, 0.9375, 0.375, 0.9375, 0.8125, 0.75, 0.875, 0.75, 0.875, 0.75, 0.8125, 0.75, 0.375, 0.9375, 0.6183, 0.9375, 0.6183, 1.0, 0.375, 1.0, 0.125, 0.75, 0.1875, 0.75, 0.1875, 0.75, 0.125, 0.75, 0.6447, 0.75, 0.6015, 0.75, 0.625, 0.7265, 0.625, 0.5, 0.75, 0.5, 0.75, 0.75, 0.6447, 0.75, 0.625, 0.7265, 0.625, 0.9375, 0.625, 0.9999, 0.6183, 1.0, 0.6183, 0.9375, 0.625, 0.0, 0.375, 0.0, 0.375, 0.0, 0.6183, 0.0, 0.625, 0.0, 0.375, 0.0, 0.625, 0.0, 0.625, 0.25, 0.375, 0.25, 0.375, 0.25, 0.625, 0.25, 0.625, 0.5, 0.375, 0.5, 0.375, 0.5, 0.625, 0.5, 0.625, 0.75, 0.375, 0.75, 0.375, 0.75, 0.625, 0.75, 0.625, 1.0, 0.375, 1.0, 0.125, 0.5, 0.375, 0.5, 0.375, 0.75, 0.125, 0.75, 0.625, 0.5, 0.875, 0.5, 0.875, 0.75, 0.625, 0.75, 0.375, 0.0, 0.625, 0.0, 0.625, 0.25, 0.375, 0.25, 0.375, 0.0, 0.625, 0.0, 0.625, 0.25, 0.375, 0.25, 0.625, 0.25, 0.625, 0.25, 0.375, 0.25, 0.375, 0.25, 0.375, 0.0, 0.625, 0.0, 0.625, 0.0, 0.375, 0.0, 0.625, 0.0, 0.625, 0.0, 0.625, 0.25, 0.625, 0.25, 0.375, 0.25, 0.375, 0.25, 0.375, 0.0, 0.375, 0.0, 0.375, 0.0, 0.625, 0.0, 0.625, 0.25, 0.375, 0.25, 0.375, 0.375, 0.625, 0.375, 0.625, 0.5, 0.375, 0.5, 0.375, 0.75, 0.6015, 0.75, 0.625, 0.7697, 0.625, 0.875, 0.375, 0.875, 0.375, 0.9375, 0.625, 0.9375, 0.625, 0.9375, 0.6183, 0.9375, 0.375, 0.9375, 0.25, 0.5, 0.375, 0.5, 0.375, 0.75, 0.25, 0.75, 0.8125, 0.5, 0.875, 0.5, 0.875, 0.75, 0.8125, 0.75, 0.375, 0.5, 0.625, 0.5, 0.625, 0.7265, 0.6015, 0.75, 0.375, 0.75, 0.1875, 0.5, 0.25, 0.5, 0.25, 0.75, 0.1875, 0.75, 0.375, 0.3125, 0.625, 0.3125, 0.625, 0.375, 0.375, 0.375, 0.375, 0.25, 0.625, 0.25, 0.625, 0.3125, 0.375, 0.3125, 0.125, 0.5, 0.1875, 0.5, 0.1875, 0.75, 0.125, 0.75, 0.75, 0.5, 0.8125, 0.5, 0.8125, 0.75, 0.75, 0.75, 0.375, 0.875, 0.625, 0.875, 0.625, 0.9375, 0.375, 0.9375, 0.8125, 0.75, 0.875, 0.75, 0.875, 0.75, 0.8125, 0.75, 0.375, 0.9375, 0.6183, 0.9375, 0.6183, 1.0, 0.375, 1.0, 0.125, 0.75, 0.1875, 0.75, 0.1875, 0.75, 0.125, 0.75, 0.6447, 0.75, 0.6015, 0.75, 0.625, 0.7265, 0.625, 0.5, 0.75, 0.5, 0.75, 0.75, 0.6447, 0.75, 0.625, 0.7265, 0.625, 0.9375, 0.625, 0.9999, 0.6183, 1.0, 0.6183, 0.9375, 0.625, 0.0, 0.375, 0.0, 0.375, 0.0, 0.6183, 0.0, 0.625, 0.0, 1.0, 0.5, 1.0, 1.0, 0.8889, 1.0, 0.8889, 0.5, 0.8889, 0.5, 0.8889, 1.0, 0.7778, 1.0, 0.7778, 0.5, 0.7778, 0.5, 0.7778, 1.0, 0.6667, 1.0, 0.6667, 0.5, 0.6667, 0.5, 0.6667, 1.0, 0.5556, 1.0, 0.5556, 0.5, 0.5556, 0.5, 0.5556, 1.0, 0.4444, 1.0, 0.4444, 0.5, 0.4444, 0.5, 0.4444, 1.0, 0.3333, 1.0, 0.3333, 0.5, 0.3333, 0.5, 0.3333, 1.0, 0.2222, 1.0, 0.2222, 0.5, 0.9169, 0.1536, 0.8159, 0.06887, 0.8159, 0.06887, 0.9169, 0.1536, 0.2222, 0.5, 0.2222, 1.0, 0.1111, 1.0, 0.1111, 0.5, 0.1111, 0.5, 0.1111, 1.0, 4.47e-08, 1.0, 4.47e-08, 0.5, 0.06018, 0.2835, 0.08307, 0.1536, 0.08307, 0.1536, 0.06018, 0.2835, 0.8739, 0.3977, 0.75, 0.4428, 0.75, 0.49, 0.9043, 0.4339, 0.25, 0.4428, 0.3739, 0.3977, 0.4043, 0.4339, 0.25, 0.49, 0.9398, 0.2835, 0.8739, 0.3977, 0.9043, 0.4339, 0.9864, 0.2917, 0.3739, 0.3977, 0.4398, 0.2835, 0.4864, 0.2917, 0.4043, 0.4339, 0.9169, 0.1536, 0.9398, 0.2835, 0.9864, 0.2917, 0.9578, 0.13, 0.4398, 0.2835, 0.4169, 0.1536, 0.4578, 0.13, 0.4864, 0.2917, 0.8159, 0.06887, 0.9169, 0.1536, 0.9578, 0.13, 0.8321, 0.02447, 0.4169, 0.1536, 0.3159, 0.06887, 0.3321, 0.02447, 0.4578, 0.13, 0.6841, 0.06887, 0.8159, 0.06887, 0.8321, 0.02447, 0.6679, 0.02447, 0.3159, 0.06887, 0.1841, 0.06887, 0.1679, 0.02447, 0.3321, 0.02447, 0.5831, 0.1536, 0.6841, 0.06887, 0.6679, 0.02447, 0.5422, 0.13, 0.1841, 0.06887, 0.08307, 0.1536, 0.04215, 0.13, 0.1679, 0.02447, 0.5602, 0.2835, 0.5831, 0.1536, 0.5422, 0.13, 0.5136, 0.2917, 0.08307, 0.1536, 0.06018, 0.2835, 0.01365, 0.2917, 0.04215, 0.13, 0.6261, 0.3977, 0.5602, 0.2835, 0.5136, 0.2917, 0.5957, 0.4339, 0.06018, 0.2835, 0.1261, 0.3977, 0.09573, 0.4339, 0.01365, 0.2917, 0.75, 0.4428, 0.6261, 0.3977, 0.5957, 0.4339, 0.75, 0.49, 0.1261, 0.3977, 0.25, 0.4428, 0.25, 0.49, 0.09573, 0.4339, 0.3739, 0.3977, 0.25, 0.4428, 0.1261, 0.3977, 0.06018, 0.2835, 0.08307, 0.1536, 0.1841, 0.06887, 0.3159, 0.06887, 0.4169, 0.1536, 0.4398, 0.2835, 0.75, 0.4428, 0.8739, 0.3977, 0.9398, 0.2835, 0.9169, 0.1536, 0.8159, 0.06887, 0.6841, 0.06887, 0.5831, 0.1536, 0.5602, 0.2835, 0.6261, 0.3977, 0.5602, 0.2835, 0.6261, 0.3977, 0.6261, 0.3977, 0.5602, 0.2835, 0.3159, 0.06887, 0.4169, 0.1536, 0.4169, 0.1536, 0.3159, 0.06887, 0.75, 0.4428, 0.8739, 0.3977, 0.8739, 0.3977, 0.75, 0.4428, 0.1261, 0.3977, 0.06018, 0.2835, 0.06018, 0.2835, 0.1261, 0.3977, 0.8159, 0.06887, 0.6841, 0.06887, 0.6841, 0.06887, 0.8159, 0.06887, 0.3739, 0.3977, 0.25, 0.4428, 0.25, 0.4428, 0.3739, 0.3977, 0.6261, 0.3977, 0.75, 0.4428, 0.75, 0.4428, 0.6261, 0.3977, 0.1841, 0.06887, 0.3159, 0.06887, 0.3159, 0.06887, 0.1841, 0.06887, 0.8739, 0.3977, 0.9398, 0.2835, 0.9398, 0.2835, 0.8739, 0.3977, 0.25, 0.4428, 0.1261, 0.3977, 0.1261, 0.3977, 0.25, 0.4428, 0.6841, 0.06887, 0.5831, 0.1536, 0.5831, 0.1536, 0.6841, 0.06887, 0.4398, 0.2835, 0.3739, 0.3977, 0.3739, 0.3977, 0.4398, 0.2835, 0.08307, 0.1536, 0.1841, 0.06887, 0.1841, 0.06887, 0.08307, 0.1536, 0.9398, 0.2835, 0.9169, 0.1536, 0.9169, 0.1536, 0.9398, 0.2835, 0.5831, 0.1536, 0.5602, 0.2835, 0.5602, 0.2835, 0.5831, 0.1536, 0.4169, 0.1536, 0.4398, 0.2835, 0.4398, 0.2835, 0.4169, 0.1536, 1.0, 0.5, 1.0, 1.0, 0.8889, 1.0, 0.8889, 0.5, 0.8889, 0.5, 0.8889, 1.0, 0.7778, 1.0, 0.7778, 0.5, 0.7778, 0.5, 0.7778, 1.0, 0.6667, 1.0, 0.6667, 0.5, 0.6667, 0.5, 0.6667, 1.0, 0.5556, 1.0, 0.5556, 0.5, 0.5556, 0.5, 0.5556, 1.0, 0.4444, 1.0, 0.4444, 0.5, 0.4444, 0.5, 0.4444, 1.0, 0.3333, 1.0, 0.3333, 0.5, 0.3333, 0.5, 0.3333, 1.0, 0.2222, 1.0, 0.2222, 0.5, 0.9169, 0.1536, 0.8159, 0.06887, 0.8159, 0.06887, 0.9169, 0.1536, 0.2222, 0.5, 0.2222, 1.0, 0.1111, 1.0, 0.1111, 0.5, 0.1111, 0.5, 0.1111, 1.0, 4.47e-08, 1.0, 4.47e-08, 0.5, 0.06018, 0.2835, 0.08307, 0.1536, 0.08307, 0.1536, 0.06018, 0.2835, 0.8739, 0.3977, 0.75, 0.4428, 0.75, 0.49, 0.9043, 0.4339, 0.25, 0.4428, 0.3739, 0.3977, 0.4043, 0.4339, 0.25, 0.49, 0.9398, 0.2835, 0.8739, 0.3977, 0.9043, 0.4339, 0.9864, 0.2917, 0.3739, 0.3977, 0.4398, 0.2835, 0.4864, 0.2917, 0.4043, 0.4339, 0.9169, 0.1536, 0.9398, 0.2835, 0.9864, 0.2917, 0.9578, 0.13, 0.4398, 0.2835, 0.4169, 0.1536, 0.4578, 0.13, 0.4864, 0.2917, 0.8159, 0.06887, 0.9169, 0.1536, 0.9578, 0.13, 0.8321, 0.02447, 0.4169, 0.1536, 0.3159, 0.06887, 0.3321, 0.02447, 0.4578, 0.13, 0.6841, 0.06887, 0.8159, 0.06887, 0.8321, 0.02447, 0.6679, 0.02447, 0.3159, 0.06887, 0.1841, 0.06887, 0.1679, 0.02447, 0.3321, 0.02447, 0.5831, 0.1536, 0.6841, 0.06887, 0.6679, 0.02447, 0.5422, 0.13, 0.1841, 0.06887, 0.08307, 0.1536, 0.04215, 0.13, 0.1679, 0.02447, 0.5602, 0.2835, 0.5831, 0.1536, 0.5422, 0.13, 0.5136, 0.2917, 0.08307, 0.1536, 0.06018, 0.2835, 0.01365, 0.2917, 0.04215, 0.13, 0.6261, 0.3977, 0.5602, 0.2835, 0.5136, 0.2917, 0.5957, 0.4339, 0.06018, 0.2835, 0.1261, 0.3977, 0.09573, 0.4339, 0.01365, 0.2917, 0.75, 0.4428, 0.6261, 0.3977, 0.5957, 0.4339, 0.75, 0.49, 0.1261, 0.3977, 0.25, 0.4428, 0.25, 0.49, 0.09573, 0.4339, 0.3739, 0.3977, 0.25, 0.4428, 0.1261, 0.3977, 0.06018, 0.2835, 0.08307, 0.1536, 0.1841, 0.06887, 0.3159, 0.06887, 0.4169, 0.1536, 0.4398, 0.2835, 0.75, 0.4428, 0.8739, 0.3977, 0.9398, 0.2835, 0.9169, 0.1536, 0.8159, 0.06887, 0.6841, 0.06887, 0.5831, 0.1536, 0.5602, 0.2835, 0.6261, 0.3977, 0.5602, 0.2835, 0.6261, 0.3977, 0.6261, 0.3977, 0.5602, 0.2835, 0.3159, 0.06887, 0.4169, 0.1536, 0.4169, 0.1536, 0.3159, 0.06887, 0.75, 0.4428, 0.8739, 0.3977, 0.8739, 0.3977, 0.75, 0.4428, 0.1261, 0.3977, 0.06018, 0.2835, 0.06018, 0.2835, 0.1261, 0.3977, 0.8159, 0.06887, 0.6841, 0.06887, 0.6841, 0.06887, 0.8159, 0.06887, 0.3739, 0.3977, 0.25, 0.4428, 0.25, 0.4428, 0.3739, 0.3977, 0.6261, 0.3977, 0.75, 0.4428, 0.75, 0.4428, 0.6261, 0.3977, 0.1841, 0.06887, 0.3159, 0.06887, 0.3159, 0.06887, 0.1841, 0.06887, 0.8739, 0.3977, 0.9398, 0.2835, 0.9398, 0.2835, 0.8739, 0.3977, 0.25, 0.4428, 0.1261, 0.3977, 0.1261, 0.3977, 0.25, 0.4428, 0.6841, 0.06887, 0.5831, 0.1536, 0.5831, 0.1536, 0.6841, 0.06887, 0.4398, 0.2835, 0.3739, 0.3977, 0.3739, 0.3977, 0.4398, 0.2835, 0.08307, 0.1536, 0.1841, 0.06887, 0.1841, 0.06887, 0.08307, 0.1536, 0.9398, 0.2835, 0.9169, 0.1536, 0.9169, 0.1536, 0.9398, 0.2835, 0.5831, 0.1536, 0.5602, 0.2835, 0.5602, 0.2835, 0.5831, 0.1536, 0.4169, 0.1536, 0.4398, 0.2835, 0.4398, 0.2835, 0.4169, 0.1536])
me_cube_001.use_remesh_fix_poles = True
me_cube_001.use_remesh_preserve_attributes = False
me_cube_001.update()
me_cube_001.normals_split_custom_set([tuple(v) for v in zip(*[iter([-1.0, -1.503e-08, 0.0, -1.0, -1.503e-08, 0.0, -1.0, 0.0, 0.0, -1.0, 0.0, 0.0, 0.4528, -3.685e-08, -0.8916, 0.4528, -3.685e-08, -0.8916, 0.4528, -3.685e-08, -0.8916, 0.4528, -3.685e-08, -0.8916, 0.4528, -3.713e-08, 0.8916, 0.4528, -3.713e-08, 0.8916, 0.4528, -3.713e-08, 0.8916, 0.4528, -3.713e-08, 0.8916, 0.4528, -3.713e-08, 0.8916, 1.0, 9.718e-08, 1.027e-08, 1.0, 9.718e-08, 1.027e-08, 1.0, 9.718e-08, 1.027e-08, 1.0, 9.718e-08, 1.027e-08, 1.0, 9.718e-08, 1.027e-08, 4.453e-09, -1.0, 4.269e-08, 0.0, -1.0, 4.268e-08, 0.0, -1.0, 4.268e-08, 3.398e-09, -1.0, 4.269e-08, -7.301e-09, 1.0, -4.313e-08, -3.532e-09, 1.0, -4.387e-08, -1.647e-09, 1.0, -4.669e-08, -2.03e-09, 1.0, -4.955e-08, 1.0, -1.026e-08, 0.0, 1.0, -1.026e-08, 0.0, 1.0, -1.026e-08, 0.0, 1.0, -1.026e-08, 0.0, 1.0, -1.026e-08, 0.0, 7.301e-09, -1.0, 4.313e-08, 4.453e-09, -1.0, 4.269e-08, 3.398e-09, -1.0, 4.269e-08, -1.15e-09, -1.0, 5.224e-08, -0.5581, 7.717e-08, -0.8298, -0.5581, 7.717e-08, -0.8298, -0.5581, 7.717e-08, -0.8298, -0.5581, 7.717e-08, -0.8298, -0.3245, 0.0, -0.9459, -0.3245, 0.0, -0.9459, -0.3245, 0.0, -0.9459, -0.3245, 0.0, -0.9459, 3.532e-09, -1.0, 4.387e-08, 7.301e-09, -1.0, 4.313e-08, -1.15e-09, -1.0, 5.224e-08, 2.008e-10, -1.0, 4.791e-08, -2.859e-09, 1.0, -4.318e-08, -7.301e-09, 1.0, -4.313e-08, -2.03e-09, 1.0, -4.955e-08, -1.469e-09, 1.0, -4.328e-08, -0.8157, -1.195e-07, 0.5784, -0.8157, -1.195e-07, 0.5784, -0.8157, -1.195e-07, 0.5784, -0.8157, -1.195e-07, 0.5784, -2.03e-09, 1.0, -4.955e-08, -1.647e-09, 1.0, -4.669e-08, 5.827e-09, 1.0, -5.786e-08, 5.827e-09, 1.0, -5.786e-08, 0.1089, 0.0, 0.9941, 0.1089, 0.0, 0.9941, 0.1089, 0.0, 0.9941, 0.1089, 0.0, 0.9941, 2.008e-10, -1.0, 4.791e-08, -1.15e-09, -1.0, 5.224e-08, -1.301e-08, -1.0, 6.393e-08, -1.301e-08, -1.0, 6.393e-08, 0.3506, 0.9305, 0.1058, 0.3506, 0.9305, 0.1058, 0.3506, 0.9305, 0.1058, 3.01e-09, 1.0, -4.36e-08, -2.859e-09, 1.0, -4.318e-08, -1.469e-09, 1.0, -4.328e-08, 3.01e-09, 1.0, -4.36e-08, 3.01e-09, 1.0, -4.36e-08, 0.04883, 0.8938, 0.4458, 0.04883, 0.8938, 0.4458, 0.04883, 0.8938, 0.4458, 0.04883, 0.8938, 0.4458, -1.0, -1.503e-08, 0.0, -1.0, -1.503e-08, 0.0, -1.0, -3.007e-08, 0.0, -1.0, -3.007e-08, 0.0, -1.0, -3.007e-08, 0.0, 1.0, 0.0, 7.652e-08, 1.0, 0.0, 7.652e-08, 1.0, 0.0, 7.652e-08, 1.0, 0.0, 7.652e-08, 0.0, 0.0, 1.0, 0.0, 0.0, 1.0, 0.0, 0.0, 1.0, 0.0, 0.0, 1.0, -1.0, 0.0, -8.927e-08, -1.0, 0.0, -8.927e-08, -1.0, 0.0, -8.927e-08, -1.0, 0.0, -8.927e-08, 0.0, 0.0, -1.0, 0.0, 0.0, -1.0, 0.0, 0.0, -1.0, 0.0, 0.0, -1.0, 0.0, -1.0, 4.571e-08, 0.0, -1.0, 4.571e-08, 0.0, -1.0, 4.571e-08, 0.0, -1.0, 4.571e-08, 0.0, 1.0, -4.244e-08, 0.0, 1.0, -4.244e-08, 0.0, 1.0, -4.244e-08, 0.0, 1.0, -4.244e-08, 1.0, 0.0, 0.009489, 1.0, 0.0, 0.009489, 1.0, 0.0, 0.009489, 1.0, 0.0, 0.009489, 1.0, 0.0, 1.02e-07, 1.0, 0.0, 1.02e-07, 1.0, 0.0, 1.02e-07, 1.0, 0.0, 1.02e-07, 0.0, 0.0, 1.0, 0.0, 0.0, 1.0, 0.0, 0.0, 1.0, 0.0, 0.0, 1.0, 0.0, 0.0, -1.0, 0.0, 0.0, -1.0, 0.0, 0.0, -1.0, 0.0, 0.0, -1.0, 0.0, 1.0, -4.395e-08, 0.0, 1.0, -4.395e-08, 0.0, 1.0, -4.395e-08, 0.0, 1.0, -4.395e-08, 0.0, -1.0, 4.528e-08, 0.0, -1.0, 4.528e-08, 0.0, -1.0, 4.528e-08, 0.0, -1.0, 4.528e-08, 1.0, 0.0, 4.046e-08, 1.0, 0.0, 4.046e-08, 1.0, 0.0, 8.093e-08, 1.0, 0.0, 8.093e-08, -0.4528, 0.0, 0.8916, -0.4528, 0.0, 0.8916, -0.4528, 0.0, 0.8916, -0.4528, 0.0, 0.8916, -0.4528, -1.485e-07, -0.8916, -0.4528, -1.485e-07, -0.8916, -0.4528, -1.485e-07, -0.8916, -0.4528, -1.485e-07, -0.8916, -0.4528, -1.485e-07, -0.8916, -1.0, 2.591e-07, -3.225e-07, -1.0, 2.591e-07, -3.225e-07, -1.0, 2.591e-07, -3.225e-07, -1.0, 2.591e-07, -3.225e-07, -1.0, 2.591e-07, -3.225e-07, 4.453e-09, -1.0, 4.607e-08, 0.0, -1.0, 4.668e-08, 0.0, -1.0, 4.668e-08, 3.398e-09, -1.0, 4.621e-08, -7.301e-09, 1.0, -4.398e-08, -3.532e-09, 1.0, -4.387e-08, -1.647e-09, 1.0, -4.086e-08, -2.03e-09, 1.0, -3.733e-08, -1.0, 1.18e-07, -8.3e-08, -1.0, 1.18e-07, -8.3e-08, -1.0, 1.18e-07, -8.3e-08, -1.0, 1.18e-07, -8.3e-08, -1.0, 1.18e-07, -8.3e-08, 7.301e-09, -1.0, 4.483e-08, 4.453e-09, -1.0, 4.607e-08, 3.398e-09, -1.0, 4.621e-08, -1.15e-09, -1.0, 4.399e-08, 0.5581, 0.0, 0.8298, 0.5581, 0.0, 0.8298, 0.5581, 0.0, 0.8298, 0.5581, 0.0, 0.8298, 0.3245, 0.0, 0.9459, 0.3245, 0.0, 0.9459, 0.3245, 0.0, 0.9459, 0.3245, 0.0, 0.9459, 3.532e-09, -1.0, 4.387e-08, 7.301e-09, -1.0, 4.483e-08, -1.15e-09, -1.0, 4.399e-08, 2.008e-10, -1.0, 4.362e-08, -2.859e-09, 1.0, -4.514e-08, -7.301e-09, 1.0, -4.398e-08, -2.03e-09, 1.0, -3.733e-08, -1.469e-09, 1.0, -4.537e-08, 0.8157, 0.0, -0.5784, 0.8157, 0.0, -0.5784, 0.8157, 0.0, -0.5784, 0.8157, 0.0, -0.5784, -2.03e-09, 1.0, -3.733e-08, -1.647e-09, 1.0, -4.086e-08, 5.827e-09, 1.0, -2.893e-08, 5.827e-09, 1.0, -2.893e-08, -0.1089, 0.0, -0.9941, -0.1089, 0.0, -0.9941, -0.1089, 0.0, -0.9941, -0.1089, 0.0, -0.9941, 2.008e-10, -1.0, 4.362e-08, -1.15e-09, -1.0, 4.399e-08, -1.301e-08, -1.0, 4.262e-08, -1.301e-08, -1.0, 4.262e-08, -0.3506, 0.9305, -0.1058, -0.3506, 0.9305, -0.1058, -0.3506, 0.9305, -0.1058, 3.01e-09, 1.0, -4.611e-08, -2.859e-09, 1.0, -4.514e-08, -1.469e-09, 1.0, -4.537e-08, 3.01e-09, 1.0, -4.611e-08, 3.01e-09, 1.0, -4.611e-08, -0.04883, 0.8938, -0.4458, -0.04883, 0.8938, -0.4458, -0.04883, 0.8938, -0.4458, -0.04883, 0.8938, -0.4458, 1.0, 0.0, 4.046e-08, 1.0, 0.0, 4.046e-08, 1.0, 0.0, 0.0, 1.0, 0.0, 0.0, 1.0, 0.0, 0.0, -1.0, 0.0, 0.0, -1.0, 0.0, 0.0, -1.0, 0.0, 0.0, -1.0, 0.0, 0.0, 0.0, 0.0, -1.0, 0.0, 0.0, -1.0, 0.0, 0.0, -1.0, 0.0, 0.0, -1.0, 1.0, 0.0, 0.0, 1.0, 0.0, 0.0, 1.0, 0.0, 0.0, 1.0, 0.0, 0.0, 0.0, 0.0, 1.0, 0.0, 0.0, 1.0, 0.0, 0.0, 1.0, 0.0, 0.0, 1.0, 0.0, -1.0, 4.407e-08, 0.0, -1.0, 4.407e-08, 0.0, -1.0, 4.407e-08, 0.0, -1.0, 4.407e-08, 0.0, 1.0, -4.407e-08, 0.0, 1.0, -4.407e-08, 0.0, 1.0, -4.407e-08, 0.0, 1.0, -4.407e-08, -1.0, 0.0, -0.009489, -1.0, 0.0, -0.009489, -1.0, 0.0, -0.009489, -1.0, 0.0, -0.009489, 1.0, 0.0, 0.0, 1.0, 0.0, 0.0, 1.0, 0.0, 0.0, 1.0, 0.0, 0.0, 0.0, 0.0, -1.0, 0.0, 0.0, -1.0, 0.0, 0.0, -1.0, 0.0, 0.0, -1.0, 0.0, 0.0, 1.0, 0.0, 0.0, 1.0, 0.0, 0.0, 1.0, 0.0, 0.0, 1.0, 0.0, 1.0, -4.528e-08, 0.0, 1.0, -4.528e-08, 0.0, 1.0, -4.528e-08, 0.0, 1.0, -4.528e-08, 0.0, -1.0, 4.528e-08, 0.0, -1.0, 4.528e-08, 0.0, -1.0, 4.528e-08, 0.0, -1.0, 4.528e-08, 1.0, 0.0, 1.22e-07, 1.0, 0.0, 1.22e-07, 1.0, 0.0, 9.441e-08, 1.0, 0.0, 9.441e-08, -0.4528, 0.0, 0.8916, -0.4528, 0.0, 0.8916, -0.4528, 0.0, 0.8916, -0.4528, 0.0, 0.8916, -0.4528, 5.941e-07, -0.8916, -0.4528, 5.941e-07, -0.8916, -0.4528, 5.941e-07, -0.8916, -0.4528, 5.941e-07, -0.8916, -0.4528, 5.941e-07, -0.8916, -1.0, 0.0, 0.0, -1.0, 0.0, 0.0, -1.0, 0.0, 0.0, -1.0, 0.0, 0.0, -1.0, 0.0, 0.0, 4.453e-09, -1.0, 4.607e-08, -1.781e-14, -1.0, 4.668e-08, -1.781e-14, -1.0, 4.668e-08, 3.398e-09, -1.0, 4.621e-08, -7.301e-09, 1.0, -4.398e-08, -3.532e-09, 1.0, -4.387e-08, -1.647e-09, 1.0, -4.086e-08, -2.03e-09, 1.0, -3.733e-08, -1.0, 8.209e-07, -7.662e-08, -1.0, 8.209e-07, -7.662e-08, -1.0, 8.209e-07, -7.662e-08, -1.0, 8.209e-07, -7.662e-08, -1.0, 8.209e-07, -7.662e-08, 7.301e-09, -1.0, 4.483e-08, 4.453e-09, -1.0, 4.607e-08, 3.398e-09, -1.0, 4.621e-08, -1.15e-09, -1.0, 4.399e-08, 0.5581, 0.0, 0.8298, 0.5581, 0.0, 0.8298, 0.5581, 0.0, 0.8298, 0.5581, 0.0, 0.8298, 0.3245, 0.0, 0.9459, 0.3245, 0.0, 0.9459, 0.3245, 0.0, 0.9459, 0.3245, 0.0, 0.9459, 3.532e-09, -1.0, 4.387e-08, 7.301e-09, -1.0, 4.483e-08, -1.15e-09, -1.0, 4.399e-08, 2.008e-10, -1.0, 4.362e-08, -2.859e-09, 1.0, -4.496e-08, -7.301e-09, 1.0, -4.398e-08, -2.03e-09, 1.0, -3.733e-08, -1.469e-09, 1.0, -4.515e-08, 0.8157, 0.0, -0.5784, 0.8157, 0.0, -0.5784, 0.8157, 0.0, -0.5784, 0.8157, 0.0, -0.5784, -2.03e-09, 1.0, -3.733e-08, -1.647e-09, 1.0, -4.086e-08, 5.827e-09, 1.0, -2.893e-08, 5.827e-09, 1.0, -2.893e-08, -0.1089, 0.0, -0.9941, -0.1089, 0.0, -0.9941, -0.1089, 0.0, -0.9941, -0.1089, 0.0, -0.9941, 2.008e-10, -1.0, 4.362e-08, -1.15e-09, -1.0, 4.399e-08, -1.301e-08, -1.0, 4.262e-08, -1.301e-08, -1.0, 4.262e-08, -0.3506, 0.9305, -0.1058, -0.3506, 0.9305, -0.1058, -0.3506, 0.9305, -0.1058, 3.011e-09, 1.0, -4.577e-08, -2.859e-09, 1.0, -4.496e-08, -1.469e-09, 1.0, -4.515e-08, 3.011e-09, 1.0, -4.577e-08, 3.011e-09, 1.0, -4.577e-08, -0.04883, 0.8938, -0.4458, -0.04883, 0.8938, -0.4458, -0.04883, 0.8938, -0.4458, -0.04883, 0.8938, -0.4458, 1.0, 0.0, 1.22e-07, 1.0, 0.0, 1.22e-07, 1.0, 0.0, 1.497e-07, 1.0, 0.0, 1.497e-07, 1.0, 0.0, 1.497e-07, 0.0, 1.0, -4.755e-08, 0.0, 1.0, -4.755e-08, 0.0, 1.0, -6.503e-08, 0.0, 1.0, -6.503e-08, 1.179e-06, -0.4528, 0.8916, 1.179e-06, -0.4528, 0.8916, 1.179e-06, -0.4528, 0.8916, 1.179e-06, -0.4528, 0.8916, 9.006e-07, -0.4528, -0.8916, 9.006e-07, -0.4528, -0.8916, 9.006e-07, -0.4528, -0.8916, 9.006e-07, -0.4528, -0.8916, 9.006e-07, -0.4528, -0.8916, 4.118e-08, -1.0, 2.591e-07, 4.118e-08, -1.0, 2.591e-07, 4.118e-08, -1.0, 2.591e-07, 4.118e-08, -1.0, 2.591e-07, 4.118e-08, -1.0, 2.591e-07, 1.0, -4.992e-07, 9.894e-08, 1.0, -3.734e-07, 9.891e-08, 1.0, -3.734e-07, 9.891e-08, 1.0, -4.694e-07, 9.894e-08, -1.0, -5.421e-07, -9.638e-08, -1.0, -2.083e-06, -9.184e-08, -1.0, -1.827e-06, -1.274e-07, -1.0, -4.391e-07, -1.731e-07, 5.791e-09, -1.0, 4.233e-08, 5.791e-09, -1.0, 4.233e-08, 5.791e-09, -1.0, 4.233e-08, 5.791e-09, -1.0, 4.233e-08, 5.791e-09, -1.0, 4.233e-08, 1.0, -4.405e-08, 1.012e-07, 1.0, -4.992e-07, 9.894e-08, 1.0, -4.694e-07, 9.894e-08, 1.0, -3.063e-07, 5.582e-08, -5.313e-07, 0.5581, 0.8298, -5.313e-07, 0.5581, 0.8298, -5.313e-07, 0.5581, 0.8298, -5.313e-07, 0.5581, 0.8298, 0.0, 0.3245, 0.9459, 0.0, 0.3245, 0.9459, 0.0, 0.3245, 0.9459, 0.0, 0.3245, 0.9459, 1.0, 9.964e-07, 1.05e-07, 1.0, -4.405e-08, 1.012e-07, 1.0, -3.063e-07, 5.582e-08, 1.0, 7.356e-07, 8.383e-08, -1.0, 2.627e-07, -9.905e-08, -1.0, -5.421e-07, -9.638e-08, -1.0, -4.391e-07, -1.731e-07, -1.0, 2.46e-07, -9.907e-08, 0.0, 0.8157, -0.5784, 0.0, 0.8157, -0.5784, 0.0, 0.8157, -0.5784, 0.0, 0.8157, -0.5784, -1.0, -4.391e-07, -1.731e-07, -1.0, -1.827e-06, -1.274e-07, -1.0, -8.101e-07, -2.682e-07, -1.0, -8.101e-07, -2.682e-07, 0.0, -0.1089, -0.9941, 0.0, -0.1089, -0.9941, 0.0, -0.1089, -0.9941, 0.0, -0.1089, -0.9941, 1.0, 7.356e-07, 8.383e-08, 1.0, -3.063e-07, 5.582e-08, 1.0, -2.984e-07, 0.0, 1.0, -2.984e-07, 0.0, -0.9305, -0.3506, -0.1058, -0.9305, -0.3506, -0.1058, -0.9305, -0.3506, -0.1058, -1.0, 1.924e-07, -9.912e-08, -1.0, 2.627e-07, -9.905e-08, -1.0, 2.46e-07, -9.907e-08, -1.0, 1.924e-07, -9.912e-08, -1.0, 1.924e-07, -9.912e-08, -0.8938, -0.04883, -0.4458, -0.8938, -0.04883, -0.4458, -0.8938, -0.04883, -0.4458, -0.8938, -0.04883, -0.4458, 0.0, 1.0, -4.755e-08, 0.0, 1.0, -4.755e-08, 0.0, 1.0, -3.007e-08, 0.0, 1.0, -3.007e-08, 0.0, 1.0, -3.007e-08, 0.0, 1.0, -5.124e-08, 0.0, 1.0, -5.124e-08, 0.0, 1.0, -5.124e-08, 0.0, 1.0, -5.124e-08, 0.0, 0.0, 1.0, 0.0, 0.0, 1.0, 0.0, 0.0, 1.0, 0.0, 0.0, 1.0, 0.0, -1.0, 4.356e-08, 0.0, -1.0, 4.356e-08, 0.0, -1.0, 4.356e-08, 0.0, -1.0, 4.356e-08, 0.0, 0.0, -1.0, 0.0, 0.0, -1.0, 0.0, 0.0, -1.0, 0.0, 0.0, -1.0, 1.0, 0.0, 1.02e-07, 1.0, 0.0, 1.02e-07, 1.0, 0.0, 1.02e-07, 1.0, 0.0, 1.02e-07, -1.0, 0.0, -1.02e-07, -1.0, 0.0, -1.02e-07, -1.0, 0.0, -1.02e-07, -1.0, 0.0, -1.02e-07, 0.0, -1.0, -0.009488, 0.0, -1.0, -0.009488, 0.0, -1.0, -0.009488, 0.0, -1.0, -0.009488, 0.0, 1.0, -5.124e-08, 0.0, 1.0, -5.124e-08, 0.0, 1.0, -5.124e-08, 0.0, 1.0, -5.124e-08, 0.0, 0.0, 1.0, 0.0, 0.0, 1.0, 0.0, 0.0, 1.0, 0.0, 0.0, 1.0, 0.0, 0.0, -1.0, 0.0, 0.0, -1.0, 0.0, 0.0, -1.0, 0.0, 0.0, -1.0, -1.0, 0.0, -1.02e-07, -1.0, 0.0, -1.02e-07, -1.0, 0.0, -1.02e-07, -1.0, 0.0, -1.02e-07, 1.0, 0.0, 1.02e-07, 1.0, 0.0, 1.02e-07, 1.0, 0.0, 1.02e-07, 1.0, 0.0, 1.02e-07, 0.0, 1.0, -2.451e-09, 0.0, 1.0, -2.451e-09, 0.0, 1.0, -6.503e-08, 0.0, 1.0, -6.503e-08, 0.0, -0.4528, 0.8916, 0.0, -0.4528, 0.8916, 0.0, -0.4528, 0.8916, 0.0, -0.4528, 0.8916, 0.0, -0.4528, -0.8916, 0.0, -0.4528, -0.8916, 0.0, -0.4528, -0.8916, 0.0, -0.4528, -0.8916, 0.0, -0.4528, -0.8916, -8.084e-07, -1.0, 2.591e-07, -8.084e-07, -1.0, 2.591e-07, -8.084e-07, -1.0, 2.591e-07, -8.084e-07, -1.0, 2.591e-07, -8.084e-07, -1.0, 2.591e-07, 1.0, 1.877e-07, 9.894e-08, 1.0, 2.027e-07, 9.891e-08, 1.0, 2.027e-07, 9.891e-08, 1.0, 1.913e-07, 9.894e-08, -1.0, 1.309e-07, -9.638e-08, -1.0, 1.359e-07, -9.185e-08, -1.0, 2.6e-07, -1.274e-07, -1.0, 4.053e-07, -1.731e-07, 2.107e-08, -1.0, 5.131e-08, 2.107e-08, -1.0, 5.131e-08, 2.107e-08, -1.0, 5.131e-08, 2.107e-08, -1.0, 5.131e-08, 2.107e-08, -1.0, 5.131e-08, 1.0, -3.206e-07, 1.012e-07, 1.0, 1.877e-07, 9.894e-08, 1.0, 1.913e-07, 9.894e-08, 1.0, -1.497e-07, 5.582e-08, 0.0, 0.5581, 0.8298, 0.0, 0.5581, 0.8298, 0.0, 0.5581, 0.8298, 0.0, 0.5581, 0.8298, -6.838e-07, 0.3245, 0.9459, -6.838e-07, 0.3245, 0.9459, -6.838e-07, 0.3245, 0.9459, -6.838e-07, 0.3245, 0.9459, 1.0, -1.178e-06, 1.05e-07, 1.0, -3.206e-07, 1.012e-07, 1.0, -1.497e-07, 5.582e-08, 1.0, -9.833e-07, 8.383e-08, -1.0, -2.623e-07, -9.905e-08, -1.0, 1.309e-07, -9.638e-08, -1.0, 4.053e-07, -1.731e-07, -1.0, -3.445e-07, -9.907e-08, 6.739e-07, 0.8157, -0.5784, 6.739e-07, 0.8157, -0.5784, 6.739e-07, 0.8157, -0.5784, 6.739e-07, 0.8157, -0.5784, -1.0, 4.053e-07, -1.731e-07, -1.0, 2.6e-07, -1.274e-07, -1.0, 7.522e-07, -2.682e-07, -1.0, 7.522e-07, -2.682e-07, 0.0, -0.1089, -0.9941, 0.0, -0.1089, -0.9941, 0.0, -0.1089, -0.9941, 0.0, -0.1089, -0.9941, 1.0, -9.833e-07, 8.383e-08, 1.0, -1.497e-07, 5.582e-08, 1.0, -2.131e-07, 0.0, 1.0, -2.131e-07, 0.0, -0.9305, -0.3506, -0.1058, -0.9305, -0.3506, -0.1058, -0.9305, -0.3506, -0.1058, -1.0, -6.094e-07, -9.912e-08, -1.0, -2.623e-07, -9.905e-08, -1.0, -3.445e-07, -9.907e-08, -1.0, -6.094e-07, -9.912e-08, -1.0, -6.094e-07, -9.912e-08, -0.8938, -0.04883, -0.4458, -0.8938, -0.04883, -0.4458, -0.8938, -0.04883, -0.4458, -0.8938, -0.04883, -0.4458, 0.0, 1.0, -2.451e-09, 0.0, 1.0, -2.451e-09, 0.0, 1.0, 6.013e-08, 0.0, 1.0, 6.013e-08, 0.0, 1.0, 6.013e-08, 0.0, 1.0, -4.099e-08, 0.0, 1.0, -4.099e-08, 0.0, 1.0, -4.099e-08, 0.0, 1.0, -4.099e-08, 0.0, 0.0, 1.0, 0.0, 0.0, 1.0, 0.0, 0.0, 1.0, 0.0, 0.0, 1.0, 0.0, -1.0, 4.099e-08, 0.0, -1.0, 4.099e-08, 0.0, -1.0, 4.099e-08, 0.0, -1.0, 4.099e-08, 0.0, 0.0, -1.0, 0.0, 0.0, -1.0, 0.0, 0.0, -1.0, 0.0, 0.0, -1.0, 1.0, 0.0, 1.02e-07, 1.0, 0.0, 1.02e-07, 1.0, 0.0, 1.02e-07, 1.0, 0.0, 1.02e-07, -1.0, 0.0, -1.02e-07, -1.0, 0.0, -1.02e-07, -1.0, 0.0, -1.02e-07, -1.0, 0.0, -1.02e-07, 0.0, 1.0, 0.009489, 0.0, 1.0, 0.009489, 0.0, 1.0, 0.009489, 0.0, 1.0, 0.009489, 0.0, 1.0, -4.099e-08, 0.0, 1.0, -4.099e-08, 0.0, 1.0, -4.099e-08, 0.0, 1.0, -4.099e-08, 0.0, 0.0, 1.0, 0.0, 0.0, 1.0, 0.0, 0.0, 1.0, 0.0, 0.0, 1.0, 0.0, 0.0, -1.0, 0.0, 0.0, -1.0, 0.0, 0.0, -1.0, 0.0, 0.0, -1.0, -1.0, 0.0, -1.02e-07, -1.0, 0.0, -1.02e-07, -1.0, 0.0, -1.02e-07, -1.0, 0.0, -1.02e-07, 1.0, 0.0, 1.02e-07, 1.0, 0.0, 1.02e-07, 1.0, 0.0, 1.02e-07, 1.0, 0.0, 1.02e-07, 4.795e-08, 1.0, 2.672e-08, 4.795e-08, 1.0, 2.672e-08, 9.59e-08, 1.0, 0.0, 9.59e-08, 1.0, 0.0, -0.9615, -0.2747, 3.974e-08, -0.9615, -0.2747, 3.974e-08, -0.9615, -0.2747, 3.974e-08, -0.9615, -0.2747, 3.974e-08, 0.9615, -0.2747, 8.008e-08, 0.9615, -0.2747, 8.008e-08, 0.9615, -0.2747, 8.008e-08, 0.9615, -0.2747, 8.008e-08, 0.9615, -0.2747, 8.008e-08, -1.433e-07, -1.0, 0.0, -1.433e-07, -1.0, 0.0, -1.433e-07, -1.0, 0.0, -1.433e-07, -1.0, 0.0, -1.433e-07, -1.0, 0.0, -1.518e-07, -1.764e-08, 1.0, -1.517e-07, 0.0, 1.0, -1.517e-07, 0.0, 1.0, -1.518e-07, -1.499e-08, 1.0, 7.782e-08, 2.181e-08, -1.0, 8.05e-08, 2.679e-08, -1.0, 5.702e-08, 1.898e-08, -1.0, 4.531e-08, 1.216e-08, -1.0, -8.525e-08, -1.0, 8.721e-08, -8.525e-08, -1.0, 8.721e-08, -8.525e-08, -1.0, 8.721e-08, -8.525e-08, -1.0, 8.721e-08, -8.525e-08, -1.0, 8.721e-08, -1.556e-07, -4.362e-08, 1.0, -1.518e-07, -1.764e-08, 1.0, -1.518e-07, -1.499e-08, 1.0, -9.062e-08, -2.432e-08, 1.0, -0.9353, 0.3539, -7.732e-08, -0.9353, 0.3539, -7.732e-08, -0.9353, 0.3539, -7.732e-08, -0.9353, 0.3539, -7.732e-08, -0.9819, 0.1895, -8.117e-08, -0.9819, 0.1895, -8.117e-08, -0.9819, 0.1895, -8.117e-08, -0.9819, 0.1895, -8.117e-08, -1.61e-07, -5.358e-08, 1.0, -1.556e-07, -4.362e-08, 1.0, -9.062e-08, -2.432e-08, 1.0, -1.14e-07, -3.795e-08, 1.0, 7.106e-08, 3.149e-09, -1.0, 7.782e-08, 2.181e-08, -1.0, 4.531e-08, 1.216e-08, -1.0, 7.037e-08, 1.022e-09, -1.0, 0.7834, 0.6215, -1.295e-07, 0.7834, 0.6215, -1.295e-07, 0.7834, 0.6215, -1.295e-07, 0.7834, 0.6215, -1.295e-07, 4.531e-08, 1.216e-08, -1.0, 5.702e-08, 1.898e-08, -1.0, 0.0, 0.0, -1.0, 0.0, 0.0, -1.0, 0.9981, -0.06151, 0.0, 0.9981, -0.06151, 0.0, 0.9981, -0.06151, 0.0, 0.9981, -0.06151, 0.0, -1.14e-07, -3.795e-08, 1.0, -9.062e-08, -2.432e-08, 1.0, 0.0, 0.0, 1.0, 0.0, 0.0, 1.0, 0.1858, -0.3464, -0.9195, 0.1858, -0.3464, -0.9195, 0.1858, -0.3464, -0.9195, 6.651e-08, -1.098e-08, -1.0, 7.106e-08, 3.149e-09, -1.0, 7.037e-08, 1.022e-09, -1.0, 6.651e-08, -1.098e-08, -1.0, 6.651e-08, -1.098e-08, -1.0, 0.6629, -0.04085, -0.7476, 0.6629, -0.04085, -0.7476, 0.6629, -0.04085, -0.7476, 0.6629, -0.04085, -0.7476, 4.795e-08, 1.0, 2.672e-08, 4.795e-08, 1.0, 2.672e-08, 0.0, 1.0, 5.344e-08, 0.0, 1.0, 5.344e-08, 0.0, 1.0, 5.344e-08, 4.795e-08, 1.0, -2.138e-07, 4.795e-08, 1.0, -2.138e-07, 9.59e-08, 1.0, 0.0, 9.59e-08, 1.0, 0.0, 0.9615, -0.2747, 0.0, 0.9615, -0.2747, 0.0, 0.9615, -0.2747, 0.0, 0.9615, -0.2747, 0.0, -0.9615, -0.2747, -1.602e-07, -0.9615, -0.2747, -1.602e-07, -0.9615, -0.2747, -1.602e-07, -0.9615, -0.2747, -1.602e-07, -0.9615, -0.2747, -1.602e-07, 0.0, -1.0, 0.0, 0.0, -1.0, 0.0, 0.0, -1.0, 0.0, 0.0, -1.0, 0.0, 0.0, -1.0, 0.0, 7.588e-08, -8.821e-09, -1.0, 7.585e-08, 0.0, -1.0, 7.585e-08, 0.0, -1.0, 7.588e-08, -7.493e-09, -1.0, -1.556e-07, 4.362e-08, 1.0, -1.61e-07, 5.358e-08, 1.0, -1.14e-07, 3.795e-08, 1.0, -9.062e-08, 2.432e-08, 1.0, -9.079e-08, -1.0, 2.736e-08, -9.079e-08, -1.0, 2.736e-08, -9.079e-08, -1.0, 2.736e-08, -9.079e-08, -1.0, 2.736e-08, -9.079e-08, -1.0, 2.736e-08, 7.782e-08, -2.181e-08, -1.0, 7.588e-08, -8.821e-09, -1.0, 7.588e-08, -7.493e-09, -1.0, 4.531e-08, -1.216e-08, -1.0, 0.9353, 0.3539, 0.0, 0.9353, 0.3539, 0.0, 0.9353, 0.3539, 0.0, 0.9353, 0.3539, 0.0, 0.9819, 0.1895, 0.0, 0.9819, 0.1895, 0.0, 0.9819, 0.1895, 0.0, 0.9819, 0.1895, 0.0, 8.05e-08, -2.679e-08, -1.0, 7.782e-08, -2.181e-08, -1.0, 4.531e-08, -1.216e-08, -1.0, 5.702e-08, -1.898e-08, -1.0, -1.47e-07, 6.298e-09, 1.0, -1.556e-07, 4.362e-08, 1.0, -9.062e-08, 2.432e-08, 1.0, -1.463e-07, 2.043e-09, 1.0, -0.7834, 0.6215, 0.0, -0.7834, 0.6215, 0.0, -0.7834, 0.6215, 0.0, -0.7834, 0.6215, 0.0, -9.062e-08, 2.432e-08, 1.0, -1.14e-07, 3.795e-08, 1.0, 0.0, 0.0, 1.0, 0.0, 0.0, 1.0, -0.9981, -0.0615, 0.0, -0.9981, -0.0615, 0.0, -0.9981, -0.0615, 0.0, -0.9981, -0.0615, 0.0, 5.702e-08, -1.898e-08, -1.0, 4.531e-08, -1.216e-08, -1.0, 0.0, 0.0, -1.0, 0.0, 0.0, -1.0, -0.1858, -0.3464, 0.9195, -0.1858, -0.3464, 0.9195, -0.1858, -0.3464, 0.9195, -1.425e-07, -2.196e-08, 1.0, -1.47e-07, 6.298e-09, 1.0, -1.463e-07, 2.043e-09, 1.0, -1.425e-07, -2.196e-08, 1.0, -1.425e-07, -2.196e-08, 1.0, -0.6629, -0.04085, 0.7476, -0.6629, -0.04085, 0.7476, -0.6629, -0.04085, 0.7476, -0.6629, -0.04085, 0.7476, 4.795e-08, 1.0, -2.138e-07, 4.795e-08, 1.0, -2.138e-07, 0.0, 1.0, -4.275e-07, 0.0, 1.0, -4.275e-07, 0.0, 1.0, -4.275e-07, -1.0, 0.0, 0.0, -1.0, 0.0, 0.0, -1.0, 0.0, 0.0, -1.0, 0.0, 0.0, 0.0, 0.0, -1.0, 0.0, 0.0, -1.0, 0.0, 0.0, -1.0, 0.0, 0.0, -1.0, 1.0, 0.0, 0.0, 1.0, 0.0, 0.0, 1.0, 0.0, 0.0, 1.0, 0.0, 0.0, 0.0, 0.0, 1.0, 0.0, 0.0, 1.0, 0.0, 0.0, 1.0, 0.0, 0.0, 1.0, 0.0, -1.0, 4.494e-08, 0.0, -1.0, 4.494e-08, 0.0, -1.0, 4.494e-08, 0.0, -1.0, 4.494e-08, 0.0, 1.0, -4.269e-08, 0.0, 1.0, -4.269e-08, 0.0, 1.0, -4.269e-08, 0.0, 1.0, -4.269e-08, -1.0, 0.0, -0.006893, -1.0, 0.0, -0.006893, -1.0, 0.0, -0.006893, -1.0, 0.0, -0.006893, -1.0, 0.0, 0.0, -1.0, 0.0, 0.0, -1.0, 0.0, 0.0, -1.0, 0.0, 0.0, 0.0, 0.0, -1.0, 0.0, 0.0, -1.0, 0.0, 0.0, -1.0, 0.0, 0.0, -1.0, 0.0, 0.0, -1.0, 0.0, 0.0, -1.0, 0.0, 0.0, -1.0, 0.0, 0.0, -1.0, 0.0, 1.0, -4.308e-08, 0.0, 1.0, -4.308e-08, 0.0, 1.0, -4.308e-08, 0.0, 1.0, -4.308e-08, 0.0, -1.0, 4.033e-08, 0.0, -1.0, 4.033e-08, 0.0, -1.0, 4.033e-08, 0.0, -1.0, 4.033e-08, 1.0, 0.0, 4.721e-08, 1.0, 0.0, 4.721e-08, 1.0, 0.0, 9.441e-08, 1.0, 0.0, 9.441e-08, -0.573, 0.0, 0.8196, -0.573, 0.0, 0.8196, -0.573, 0.0, 0.8196, -0.573, 0.0, 0.8196, -0.573, 7.517e-07, -0.8196, -0.573, 7.517e-07, -0.8196, -0.573, 7.517e-07, -0.8196, -0.573, 7.517e-07, -0.8196, -0.573, 7.517e-07, -0.8196, -1.0, 0.0, -1.612e-07, -1.0, 0.0, -1.612e-07, -1.0, 0.0, -1.612e-07, -1.0, 0.0, -1.612e-07, -1.0, 0.0, -1.612e-07, 8.908e-09, -1.0, 4.407e-08, 3.54e-08, -1.0, 4.406e-08, 3.54e-08, -1.0, 4.406e-08, 1.64e-08, -1.0, 4.407e-08, 1.438e-09, 1.0, -4.403e-08, 3.111e-08, 1.0, -4.578e-08, 2.752e-08, 1.0, -4.175e-08, 3.062e-10, 1.0, -3.277e-08, -1.0, 2.565e-07, -8.938e-08, -1.0, 2.565e-07, -8.938e-08, -1.0, 2.565e-07, -8.938e-08, -1.0, 2.565e-07, -8.938e-08, -1.0, 2.565e-07, -8.938e-08, -2.46e-08, -1.0, 4.369e-08, 8.908e-09, -1.0, 4.407e-08, 1.64e-08, -1.0, 4.407e-08, -3.209e-08, -1.0, 5.065e-08, 0.6794, -5.458e-08, 0.7338, 0.6794, -5.458e-08, 0.7338, 0.6794, -5.458e-08, 0.7338, 0.6794, -5.458e-08, 0.7338, 0.4271, 0.0, 0.9042, 0.4271, 0.0, 0.9042, 0.4271, 0.0, 0.9042, 0.4271, 0.0, 0.9042, -2.996e-08, -1.0, 4.286e-08, -2.46e-08, -1.0, 4.369e-08, -3.209e-08, -1.0, 5.065e-08, -3.194e-08, -1.0, 4.532e-08, -3.528e-09, 1.0, -4.358e-08, 1.438e-09, 1.0, -4.403e-08, 3.062e-10, 1.0, -3.277e-08, -1.226e-09, 1.0, -4.367e-08, 0.889, -8.338e-07, -0.458, 0.889, -8.338e-07, -0.458, 0.889, -8.338e-07, -0.458, 0.889, -8.338e-07, -0.458, 3.062e-10, 1.0, -3.277e-08, 2.752e-08, 1.0, -4.175e-08, 8.021e-09, 1.0, -1.991e-08, 8.021e-09, 1.0, -1.991e-08, -0.1491, 0.0, -0.9888, -0.1491, 0.0, -0.9888, -0.1491, 0.0, -0.9888, -0.1491, 0.0, -0.9888, -3.194e-08, -1.0, 4.532e-08, -3.209e-08, -1.0, 5.065e-08, -4.265e-08, -1.0, 5.867e-08, -4.265e-08, -1.0, 5.867e-08, -0.458, 0.8832, -0.1004, -0.458, 0.8832, -0.1004, -0.458, 0.8832, -0.1004, 4.616e-09, 1.0, -4.392e-08, -3.528e-09, 1.0, -4.358e-08, -1.226e-09, 1.0, -4.367e-08, 4.616e-09, 1.0, -4.392e-08, 4.616e-09, 1.0, -4.392e-08, -0.06715, 0.8928, -0.4453, -0.06715, 0.8928, -0.4453, -0.06715, 0.8928, -0.4453, -0.06715, 0.8928, -0.4453, 1.0, 0.0, 4.721e-08, 1.0, 0.0, 4.721e-08, 1.0, 0.0, 0.0, 1.0, 0.0, 0.0, 1.0, 0.0, 0.0, 0.0, -0.342, 0.9397, 0.0, -0.342, 0.9397, 0.0, -0.342, 0.9397, 0.0, -0.342, 0.9397, -1.767e-07, -0.866, 0.5, -1.767e-07, -0.866, 0.5, -1.767e-07, -0.866, 0.5, -1.767e-07, -0.866, 0.5, 3.451e-08, -0.9848, -0.1736, 3.451e-08, -0.9848, -0.1736, 3.451e-08, -0.9848, -0.1736, 3.451e-08, -0.9848, -0.1736, 0.0, -0.6428, -0.766, 0.0, -0.6428, -0.766, 0.0, -0.6428, -0.766, 0.0, -0.6428, -0.766, 0.0, 0.0, -1.0, 0.0, 0.0, -1.0, 0.0, 0.0, -1.0, 0.0, 0.0, -1.0, 0.0, 0.6428, -0.766, 0.0, 0.6428, -0.766, 0.0, 0.6428, -0.766, 0.0, 0.6428, -0.766, 2.209e-08, 0.9848, -0.1736, 2.209e-08, 0.9848, -0.1736, 2.209e-08, 0.9848, -0.1736, 2.209e-08, 0.9848, -0.1736, 0.0, 0.6428, 0.766, 0.0, 0.6428, 0.766, 0.0, 0.6428, 0.766, 0.0, 0.6428, 0.766, 0.0, 0.866, 0.5, 0.0, 0.866, 0.5, 0.0, 0.866, 0.5, 0.0, 0.866, 0.5, -8.616e-08, 0.342, 0.9397, -8.616e-08, 0.342, 0.9397, -8.616e-08, 0.342, 0.9397, -8.616e-08, 0.342, 0.9397, -6.508e-08, -0.9848, 0.1736, -6.508e-08, -0.9848, 0.1736, -6.508e-08, -0.9848, 0.1736, -6.508e-08, -0.9848, 0.1736, 1.0, 0.0, 0.0, 1.0, 0.0, 0.0, 1.0, 0.0, 0.0, 1.0, 0.0, 0.0, -1.0, -2.186e-07, 0.0, -1.0, -2.186e-07, 0.0, -1.0, -2.186e-07, 0.0, -1.0, -2.186e-07, 0.0, 1.0, 0.0, 1.531e-07, 1.0, 0.0, 1.531e-07, 1.0, 0.0, 1.531e-07, 1.0, 0.0, 1.531e-07, -1.0, -8.743e-07, -1.531e-07, -1.0, -8.743e-07, -1.531e-07, -1.0, -8.743e-07, -1.531e-07, -1.0, -8.743e-07, -1.531e-07, 1.0, 8.743e-07, 0.0, 1.0, 8.743e-07, 0.0, 1.0, 8.743e-07, 0.0, 1.0, 8.743e-07, 0.0, -1.0, 0.0, 0.0, -1.0, 0.0, 0.0, -1.0, 0.0, 0.0, -1.0, 0.0, 0.0, 1.0, 0.0, 0.0, 1.0, 0.0, 0.0, 1.0, 0.0, 0.0, 1.0, 0.0, 0.0, -1.0, 4.372e-07, 0.0, -1.0, 4.372e-07, 0.0, -1.0, 4.372e-07, 0.0, -1.0, 4.372e-07, 0.0, 1.0, 0.0, 0.0, 1.0, 0.0, 0.0, 1.0, 0.0, 0.0, 1.0, 0.0, 0.0, -1.0, 0.0, 0.0, -1.0, 0.0, 0.0, -1.0, 0.0, 0.0, -1.0, 0.0, 0.0, 1.0, 4.372e-07, 1.137e-07, 1.0, 4.372e-07, 1.137e-07, 1.0, 4.372e-07, 1.137e-07, 1.0, 4.372e-07, 1.137e-07, -1.0, -4.372e-07, 0.0, -1.0, -4.372e-07, 0.0, -1.0, -4.372e-07, 0.0, -1.0, -4.372e-07, 0.0, 1.0, -8.743e-07, 0.0, 1.0, -8.743e-07, 0.0, 1.0, -8.743e-07, 0.0, 1.0, -8.743e-07, 0.0, -1.0, 0.0, -1.741e-07, -1.0, 0.0, -1.741e-07, -1.0, 0.0, -1.741e-07, -1.0, 0.0, -1.741e-07, 1.0, 0.0, 0.0, 1.0, 0.0, 0.0, 1.0, 0.0, 0.0, 1.0, 0.0, 0.0, -1.0, 0.0, 0.0, -1.0, 0.0, 0.0, -1.0, 0.0, 0.0, -1.0, 0.0, 0.0, 1.0, 0.0, 0.0, 1.0, 0.0, 0.0, 1.0, 0.0, 0.0, 1.0, 0.0, 0.0, -1.0, 2.186e-07, 0.0, -1.0, 2.186e-07, 0.0, -1.0, 2.186e-07, 0.0, -1.0, 2.186e-07, 0.0, -1.0, -5.346e-08, -8.164e-08, -1.0, -5.346e-08, -8.164e-08, -1.0, -5.346e-08, -8.164e-08, -1.0, -5.346e-08, -8.164e-08, -1.0, -5.346e-08, -8.164e-08, -1.0, -5.346e-08, -8.164e-08, -1.0, -5.346e-08, -8.164e-08, -1.0, -5.346e-08, -8.164e-08, -1.0, -5.346e-08, -8.164e-08, 1.0, 8.019e-08, 8.164e-08, 1.0, 8.019e-08, 8.164e-08, 1.0, 8.019e-08, 8.164e-08, 1.0, 8.019e-08, 8.164e-08, 1.0, 8.019e-08, 8.164e-08, 1.0, 8.019e-08, 8.164e-08, 1.0, 8.019e-08, 8.164e-08, 1.0, 8.019e-08, 8.164e-08, 1.0, 8.019e-08, 8.164e-08, 0.0, -0.866, -0.5, 0.0, -0.866, -0.5, 0.0, -0.866, -0.5, 0.0, -0.866, -0.5, 0.0, 0.6428, 0.766, 0.0, 0.6428, 0.766, 0.0, 0.6428, 0.766, 0.0, 0.6428, 0.766, 0.0, 0.342, -0.9397, 0.0, 0.342, -0.9397, 0.0, 0.342, -0.9397, 0.0, 0.342, -0.9397, 0.0, -0.866, -0.5, 0.0, -0.866, -0.5, 0.0, -0.866, -0.5, 0.0, -0.866, -0.5, 0.0, 0.0, 1.0, 0.0, 0.0, 1.0, 0.0, 0.0, 1.0, 0.0, 0.0, 1.0, 0.0, 0.342, -0.9397, 0.0, 0.342, -0.9397, 0.0, 0.342, -0.9397, 0.0, 0.342, -0.9397, 0.0, -0.342, -0.9397, 0.0, -0.342, -0.9397, 0.0, -0.342, -0.9397, 0.0, -0.342, -0.9397, 0.0, 0.0, 1.0, 0.0, 0.0, 1.0, 0.0, 0.0, 1.0, 0.0, 0.0, 1.0, 0.0, 0.866, -0.5, 0.0, 0.866, -0.5, 0.0, 0.866, -0.5, 0.0, 0.866, -0.5, 0.0, -0.342, -0.9397, 0.0, -0.342, -0.9397, 0.0, -0.342, -0.9397, 0.0, -0.342, -0.9397, 0.0, -0.6428, 0.766, 0.0, -0.6428, 0.766, 0.0, -0.6428, 0.766, 0.0, -0.6428, 0.766, 0.0, 0.866, -0.5, 0.0, 0.866, -0.5, 0.0, 0.866, -0.5, 0.0, 0.866, -0.5, 0.0, -0.6428, 0.766, 0.0, -0.6428, 0.766, 0.0, -0.6428, 0.766, 0.0, -0.6428, 0.766, -4.881e-08, 0.9848, 0.1736, -4.881e-08, 0.9848, 0.1736, -4.881e-08, 0.9848, 0.1736, -4.881e-08, 0.9848, 0.1736, -6.508e-08, -0.9848, 0.1736, -6.508e-08, -0.9848, 0.1736, -6.508e-08, -0.9848, 0.1736, -6.508e-08, -0.9848, 0.1736, -4.881e-08, 0.9848, 0.1736, -4.881e-08, 0.9848, 0.1736, -4.881e-08, 0.9848, 0.1736, -4.881e-08, 0.9848, 0.1736, 0.0, -0.342, 0.9397, 0.0, -0.342, 0.9397, 0.0, -0.342, 0.9397, 0.0, -0.342, 0.9397, 0.0, -0.866, 0.5, 0.0, -0.866, 0.5, 0.0, -0.866, 0.5, 0.0, -0.866, 0.5, 1.104e-08, -0.9848, -0.1736, 1.104e-08, -0.9848, -0.1736, 1.104e-08, -0.9848, -0.1736, 1.104e-08, -0.9848, -0.1736, 0.0, -0.6428, -0.766, 0.0, -0.6428, -0.766, 0.0, -0.6428, -0.766, 0.0, -0.6428, -0.766, 0.0, 0.0, -1.0, 0.0, 0.0, -1.0, 0.0, 0.0, -1.0, 0.0, 0.0, -1.0, 0.0, 0.6428, -0.766, 0.0, 0.6428, -0.766, 0.0, 0.6428, -0.766, 0.0, 0.6428, -0.766, 1.104e-08, 0.9848, -0.1736, 1.104e-08, 0.9848, -0.1736, 1.104e-08, 0.9848, -0.1736, 1.104e-08, 0.9848, -0.1736, 0.0, 0.6428, 0.766, 0.0, 0.6428, 0.766, 0.0, 0.6428, 0.766, 0.0, 0.6428, 0.766, -1.767e-07, 0.866, 0.5, -1.767e-07, 0.866, 0.5, -1.767e-07, 0.866, 0.5, -1.767e-07, 0.866, 0.5, -8.616e-08, 0.342, 0.9397, -8.616e-08, 0.342, 0.9397, -8.616e-08, 0.342, 0.9397, -8.616e-08, 0.342, 0.9397, 0.0, -0.9848, 0.1736, 0.0, -0.9848, 0.1736, 0.0, -0.9848, 0.1736, 0.0, -0.9848, 0.1736, 1.0, 0.0, 0.0, 1.0, 0.0, 0.0, 1.0, 0.0, 0.0, 1.0, 0.0, 0.0, -1.0, 4.372e-07, 0.0, -1.0, 4.372e-07, 0.0, -1.0, 4.372e-07, 0.0, -1.0, 4.372e-07, 0.0, 1.0, 4.372e-07, 1.531e-07, 1.0, 4.372e-07, 1.531e-07, 1.0, 4.372e-07, 1.531e-07, 1.0, 4.372e-07, 1.531e-07, -1.0, -8.743e-07, -1.531e-07, -1.0, -8.743e-07, -1.531e-07, -1.0, -8.743e-07, -1.531e-07, -1.0, -8.743e-07, -1.531e-07, 1.0, 0.0, 0.0, 1.0, 0.0, 0.0, 1.0, 0.0, 0.0, 1.0, 0.0, 0.0, -1.0, 0.0, 0.0, -1.0, 0.0, 0.0, -1.0, 0.0, 0.0, -1.0, 0.0, 0.0, 1.0, 4.372e-07, 0.0, 1.0, 4.372e-07, 0.0, 1.0, 4.372e-07, 0.0, 1.0, 4.372e-07, 0.0, -1.0, 0.0, 0.0, -1.0, 0.0, 0.0, -1.0, 0.0, 0.0, -1.0, 0.0, 0.0, 1.0, 0.0, 0.0, 1.0, 0.0, 0.0, 1.0, 0.0, 0.0, 1.0, 0.0, 0.0, -1.0, 0.0, 0.0, -1.0, 0.0, 0.0, -1.0, 0.0, 0.0, -1.0, 0.0, 0.0, 1.0, 4.372e-07, 1.137e-07, 1.0, 4.372e-07, 1.137e-07, 1.0, 4.372e-07, 1.137e-07, 1.0, 4.372e-07, 1.137e-07, -1.0, 4.372e-07, 0.0, -1.0, 4.372e-07, 0.0, -1.0, 4.372e-07, 0.0, -1.0, 4.372e-07, 0.0, 1.0, 8.743e-07, 0.0, 1.0, 8.743e-07, 0.0, 1.0, 8.743e-07, 0.0, 1.0, 8.743e-07, 0.0, -1.0, 0.0, -1.741e-07, -1.0, 0.0, -1.741e-07, -1.0, 0.0, -1.741e-07, -1.0, 0.0, -1.741e-07, 1.0, -4.372e-07, 0.0, 1.0, -4.372e-07, 0.0, 1.0, -4.372e-07, 0.0, 1.0, -4.372e-07, 0.0, -1.0, 0.0, 0.0, -1.0, 0.0, 0.0, -1.0, 0.0, 0.0, -1.0, 0.0, 0.0, 1.0, -4.372e-07, 0.0, 1.0, -4.372e-07, 0.0, 1.0, -4.372e-07, 0.0, 1.0, -4.372e-07, 0.0, -1.0, -2.186e-07, 0.0, -1.0, -2.186e-07, 0.0, -1.0, -2.186e-07, 0.0, -1.0, -2.186e-07, 0.0, -1.0, 5.346e-08, -8.164e-08, -1.0, 5.346e-08, -8.164e-08, -1.0, 5.346e-08, -8.164e-08, -1.0, 5.346e-08, -8.164e-08, -1.0, 5.346e-08, -8.164e-08, -1.0, 5.346e-08, -8.164e-08, -1.0, 5.346e-08, -8.164e-08, -1.0, 5.346e-08, -8.164e-08, -1.0, 5.346e-08, -8.164e-08, 1.0, -2.673e-08, 8.164e-08, 1.0, -2.673e-08, 8.164e-08, 1.0, -2.673e-08, 8.164e-08, 1.0, -2.673e-08, 8.164e-08, 1.0, -2.673e-08, 8.164e-08, 1.0, -2.673e-08, 8.164e-08, 1.0, -2.673e-08, 8.164e-08, 1.0, -2.673e-08, 8.164e-08, 1.0, -2.673e-08, 8.164e-08, 0.0, -0.866, -0.5, 0.0, -0.866, -0.5, 0.0, -0.866, -0.5, 0.0, -0.866, -0.5, 0.0, 0.6428, 0.766, 0.0, 0.6428, 0.766, 0.0, 0.6428, 0.766, 0.0, 0.6428, 0.766, 0.0, 0.342, -0.9397, 0.0, 0.342, -0.9397, 0.0, 0.342, -0.9397, 0.0, 0.342, -0.9397, 0.0, -0.866, -0.5, 0.0, -0.866, -0.5, 0.0, -0.866, -0.5, 0.0, -0.866, -0.5, 0.0, 0.0, 1.0, 0.0, 0.0, 1.0, 0.0, 0.0, 1.0, 0.0, 0.0, 1.0, 0.0, 0.342, -0.9397, 0.0, 0.342, -0.9397, 0.0, 0.342, -0.9397, 0.0, 0.342, -0.9397, 0.0, -0.342, -0.9397, 0.0, -0.342, -0.9397, 0.0, -0.342, -0.9397, 0.0, -0.342, -0.9397, 0.0, 0.0, 1.0, 0.0, 0.0, 1.0, 0.0, 0.0, 1.0, 0.0, 0.0, 1.0, 0.0, 0.866, -0.5, 0.0, 0.866, -0.5, 0.0, 0.866, -0.5, 0.0, 0.866, -0.5, 0.0, -0.342, -0.9397, 0.0, -0.342, -0.9397, 0.0, -0.342, -0.9397, 0.0, -0.342, -0.9397, 0.0, -0.6428, 0.766, 0.0, -0.6428, 0.766, 0.0, -0.6428, 0.766, 0.0, -0.6428, 0.766, 0.0, 0.866, -0.5, 0.0, 0.866, -0.5, 0.0, 0.866, -0.5, 0.0, 0.866, -0.5, 0.0, -0.6428, 0.766, 0.0, -0.6428, 0.766, 0.0, -0.6428, 0.766, 0.0, -0.6428, 0.766, -6.508e-08, 0.9848, 0.1736, -6.508e-08, 0.9848, 0.1736, -6.508e-08, 0.9848, 0.1736, -6.508e-08, 0.9848, 0.1736, 0.0, -0.9848, 0.1736, 0.0, -0.9848, 0.1736, 0.0, -0.9848, 0.1736, 0.0, -0.9848, 0.1736, 0.0, 0.9848, 0.1736, 0.0, 0.9848, 0.1736, 0.0, 0.9848, 0.1736, 0.0, 0.9848, 0.1736])] * 3)])

# ---- objects
ob_cube_002 = bpy.data.objects.new('Cube.002', me_cube_001)

# ---- transforms, parenting, visibility, modifiers, constraints
ob_cube_002.location = (0.0, 0.0, 0.0)
ob_cube_002.rotation_euler = (1.571, 0.0, 0.0)
ob_cube_002.color = (0.8, 0.8, 0.8, 1.0)

# ---- collection membership
col_collection.objects.link(ob_cube_002)

# ---- scene / render settings (as saved in the file)
scene.frame_start = 1; scene.frame_end = 250; scene.frame_set(50)
scene.render.engine = 'BLENDER_EEVEE_NEXT'
scene.cycles.sampling_pattern = 'TABULATED_SOBOL'
scene.cycles.use_light_tree = False
scene.view_settings.view_transform = 'Filmic'
bpy.context.view_layer.update()

# ---- added for rendering (the .blend has no active camera and no usable light): camera, sun
cam_auto = bpy.data.cameras.new('AutoCamera')
cam_auto.lens = 50.0
cam_auto.sensor_width = 36.0
cam_auto.clip_end = 1000.0
ob_auto_camera = bpy.data.objects.new('AutoCamera', cam_auto)
scene.collection.objects.link(ob_auto_camera)
ob_auto_camera.location = (16.0854, -16.6638, 12.9713)
ob_auto_camera.rotation_euler = (1.09748, -7.21219e-08, 0.694738)
scene.camera = ob_auto_camera
light_auto_sun = bpy.data.lights.new('AutoSun', 'SUN')
light_auto_sun.energy = 3.0
light_auto_sun.angle = 0.0523599
ob_auto_sun = bpy.data.objects.new('AutoSun', light_auto_sun)
scene.collection.objects.link(ob_auto_sun)
ob_auto_sun.rotation_euler = (0.872665, 0.174533, 0.523599)
bpy.context.view_layer.update()
